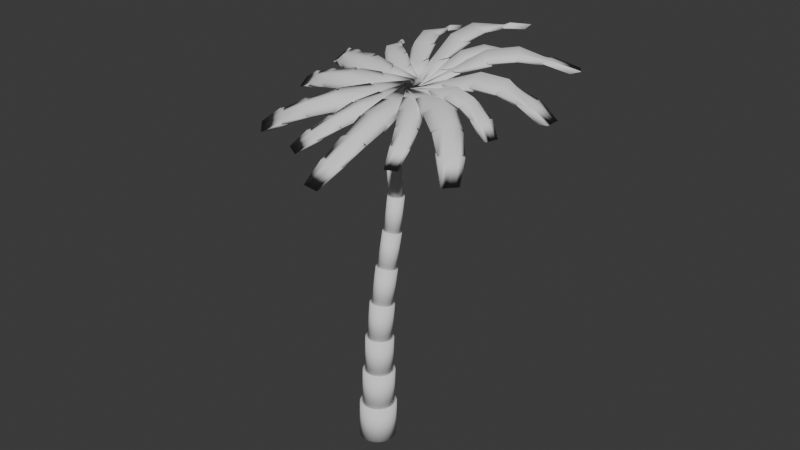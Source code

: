 # Source: palm_tree32.blend  (saved by Blender 4.2.66; exported with 4.5.12 LTS)
import bpy
from mathutils import Matrix  # noqa: F401  (used for matrix-valued properties, if any)

bpy.ops.wm.read_factory_settings(use_empty=True)
scene = bpy.context.scene
scene.name = 'Scene'

# ---- world
world_world = bpy.data.worlds.new('World'); scene.world = world_world
world_world.use_nodes = True; world_world.node_tree.nodes.clear()
_N = world_world.node_tree.nodes; _L = world_world.node_tree.links
n0 = _N.new('ShaderNodeOutputWorld'); n0.name = 'World Output'; n0.location = (300, 300)
n1 = _N.new('ShaderNodeBackground'); n1.name = 'Background'; n1.location = (10, 300)
n1.inputs[0].default_value = (0.05088, 0.05088, 0.05088, 1.0)
_L.new(n1.outputs[0], n0.inputs[0])
n0.is_active_output = True
world_world.color = (0.05088, 0.05088, 0.05088)
world_world.sun_shadow_jitter_overblur = 0.0

# ---- meshes
me_cylinder = bpy.data.meshes.new('Cylinder')
me_cylinder.from_pydata([(0.0, 1.0, -1.0), (0.0, 1.0, 1.0), (0.2588, 0.9659, -1.0), (0.2588, 0.9659, 1.0), (0.5, 0.866, -1.0), (0.5, 0.866, 1.0), (0.7071, 0.7071, -1.0), (0.7071, 0.7071, 1.0), (0.866, 0.5, -1.0), (0.866, 0.5, 1.0), (0.9659, 0.2588, -1.0), (0.9659, 0.2588, 1.0), (1.0, 0.0, -1.0), (1.0, 0.0, 1.0), (0.9659, -0.2588, -1.0), (0.9659, -0.2588, 1.0), (0.866, -0.5, -1.0), (0.866, -0.5, 1.0), (0.7071, -0.7071, -1.0), (0.7071, -0.7071, 1.0), (0.5, -0.866, -1.0), (0.5, -0.866, 1.0), (0.2588, -0.9659, -1.0), (0.2588, -0.9659, 1.0), (0.0, -1.0, -1.0), (0.0, -1.0, 1.0), (-0.2588, -0.9659, -1.0), (-0.2588, -0.9659, 1.0), (-0.5, -0.866, -1.0), (-0.5, -0.866, 1.0), (-0.7071, -0.7071, -1.0), (-0.7071, -0.7071, 1.0), (-0.866, -0.5, -1.0), (-0.866, -0.5, 1.0), (-0.9659, -0.2588, -1.0), (-0.9659, -0.2588, 1.0), (-1.0, 0.0, -1.0), (-1.0, 0.0, 1.0), (-0.9659, 0.2588, -1.0), (-0.9659, 0.2588, 1.0), (-0.866, 0.5, -1.0), (-0.866, 0.5, 1.0), (-0.7071, 0.7071, -1.0), (-0.7071, 0.7071, 1.0), (-0.5, 0.866, -1.0), (-0.5, 0.866, 1.0), (-0.2588, 0.9659, -1.0), (-0.2588, 0.9659, 1.0), (0.0, 0.8727, 1.008), (0.0, 0.8727, 2.992), (0.2259, 0.8429, 1.008), (0.2259, 0.8429, 2.992), (0.4363, 0.7558, 1.008), (0.4363, 0.7558, 2.992), (0.6171, 0.6171, 1.008), (0.6171, 0.6171, 2.992), (0.7558, 0.4363, 1.008), (0.7558, 0.4363, 2.992), (0.8429, 0.2259, 1.008), (0.8429, 0.2259, 2.992), (0.8727, 0.0, 1.008), (0.8727, 0.0, 2.992), (0.8429, -0.2259, 1.008), (0.8429, -0.2259, 2.992), (0.7558, -0.4363, 1.008), (0.7558, -0.4363, 2.992), (0.6171, -0.6171, 1.008), (0.6171, -0.6171, 2.992), (0.4363, -0.7558, 1.008), (0.4363, -0.7558, 2.992), (0.2259, -0.8429, 1.008), (0.2259, -0.8429, 2.992), (0.0, -0.8727, 1.008), (0.0, -0.8727, 2.992), (-0.2259, -0.8429, 1.008), (-0.2259, -0.8429, 2.992), (-0.4363, -0.7558, 1.008), (-0.4363, -0.7558, 2.992), (-0.6171, -0.6171, 1.008), (-0.6171, -0.6171, 2.992), (-0.7558, -0.4363, 1.008), (-0.7558, -0.4363, 2.992), (-0.8429, -0.2259, 1.008), (-0.8429, -0.2259, 2.992), (-0.8727, 0.0, 1.008), (-0.8727, 0.0, 2.992), (-0.8429, 0.2259, 1.008), (-0.8429, 0.2259, 2.992), (-0.7558, 0.4363, 1.008), (-0.7558, 0.4363, 2.992), (-0.6171, 0.6171, 1.008), (-0.6171, 0.6171, 2.992), (-0.4363, 0.7558, 1.008), (-0.4363, 0.7558, 2.992), (-0.2259, 0.8429, 1.008), (-0.2259, 0.8429, 2.992), (0.0, 0.7616, 3.0), (0.0, 0.7616, 4.968), (0.1971, 0.7356, 3.0), (0.1971, 0.7356, 4.968), (0.3808, 0.6595, 3.0), (0.3808, 0.6595, 4.968), (0.5385, 0.5385, 3.0), (0.5385, 0.5385, 4.968), (0.6595, 0.3808, 3.0), (0.6595, 0.3808, 4.968), (0.7356, 0.1971, 3.0), (0.7356, 0.1971, 4.968), (0.7616, 0.0, 3.0), (0.7616, 0.0, 4.968), (0.7356, -0.1971, 3.0), (0.7356, -0.1971, 4.968), (0.6595, -0.3808, 3.0), (0.6595, -0.3808, 4.968), (0.5385, -0.5385, 3.0), (0.5385, -0.5385, 4.968), (0.3808, -0.6595, 3.0), (0.3808, -0.6595, 4.968), (0.1971, -0.7356, 3.0), (0.1971, -0.7356, 4.968), (0.0, -0.7616, 3.0), (0.0, -0.7616, 4.968), (-0.1971, -0.7356, 3.0), (-0.1971, -0.7356, 4.968), (-0.3808, -0.6595, 3.0), (-0.3808, -0.6595, 4.968), (-0.5385, -0.5385, 3.0), (-0.5385, -0.5385, 4.968), (-0.6595, -0.3808, 3.0), (-0.6595, -0.3808, 4.968), (-0.7356, -0.1971, 3.0), (-0.7356, -0.1971, 4.968), (-0.7616, 0.0, 3.0), (-0.7616, 0.0, 4.968), (-0.7356, 0.1971, 3.0), (-0.7356, 0.1971, 4.968), (-0.6595, 0.3808, 3.0), (-0.6595, 0.3808, 4.968), (-0.5385, 0.5385, 3.0), (-0.5385, 0.5385, 4.968), (-0.3808, 0.6595, 3.0), (-0.3808, 0.6595, 4.968), (-0.1971, 0.7356, 3.0), (-0.1971, 0.7356, 4.968), (0.0, 0.6646, 4.976), (0.0, 0.6646, 6.929), (0.172, 0.6419, 4.976), (0.172, 0.6419, 6.929), (0.3323, 0.5756, 4.976), (0.3323, 0.5756, 6.929), (0.4699, 0.4699, 4.976), (0.4699, 0.4699, 6.929), (0.5756, 0.3323, 4.976), (0.5756, 0.3323, 6.929), (0.6419, 0.172, 4.976), (0.6419, 0.172, 6.929), (0.6646, 0.0, 4.976), (0.6646, 0.0, 6.929), (0.6419, -0.172, 4.976), (0.6419, -0.172, 6.929), (0.5756, -0.3323, 4.976), (0.5756, -0.3323, 6.929), (0.4699, -0.4699, 4.976), (0.4699, -0.4699, 6.929), (0.3323, -0.5756, 4.976), (0.3323, -0.5756, 6.929), (0.172, -0.6419, 4.976), (0.172, -0.6419, 6.929), (0.0, -0.6646, 4.976), (0.0, -0.6646, 6.929), (-0.172, -0.6419, 4.976), (-0.172, -0.6419, 6.929), (-0.3323, -0.5756, 4.976), (-0.3323, -0.5756, 6.929), (-0.4699, -0.4699, 4.976), (-0.4699, -0.4699, 6.929), (-0.5756, -0.3323, 4.976), (-0.5756, -0.3323, 6.929), (-0.6419, -0.172, 4.976), (-0.6419, -0.172, 6.929), (-0.6646, 0.0, 4.976), (-0.6646, 0.0, 6.929), (-0.6419, 0.172, 4.976), (-0.6419, 0.172, 6.929), (-0.5756, 0.3323, 4.976), (-0.5756, 0.3323, 6.929), (-0.4699, 0.4699, 4.976), (-0.4699, 0.4699, 6.929), (-0.3323, 0.5756, 4.976), (-0.3323, 0.5756, 6.929), (-0.172, 0.6419, 4.976), (-0.172, 0.6419, 6.929), (0.0, 0.58, 6.937), (0.0, 0.58, 8.874), (0.1501, 0.5602, 6.937), (0.1501, 0.5602, 8.874), (0.29, 0.5023, 6.937), (0.29, 0.5023, 8.874), (0.4101, 0.4101, 6.937), (0.4101, 0.4101, 8.874), (0.5023, 0.29, 6.937), (0.5023, 0.29, 8.874), (0.5602, 0.1501, 6.937), (0.5602, 0.1501, 8.874), (0.58, 0.0, 6.937), (0.58, 0.0, 8.874), (0.5602, -0.1501, 6.937), (0.5602, -0.1501, 8.874), (0.5023, -0.29, 6.937), (0.5023, -0.29, 8.874), (0.4101, -0.4101, 6.937), (0.4101, -0.4101, 8.874), (0.29, -0.5023, 6.937), (0.29, -0.5023, 8.874), (0.1501, -0.5602, 6.937), (0.1501, -0.5602, 8.874), (0.0, -0.58, 6.937), (0.0, -0.58, 8.874), (-0.1501, -0.5602, 6.937), (-0.1501, -0.5602, 8.874), (-0.29, -0.5023, 6.937), (-0.29, -0.5023, 8.874), (-0.4101, -0.4101, 6.937), (-0.4101, -0.4101, 8.874), (-0.5023, -0.29, 6.937), (-0.5023, -0.29, 8.874), (-0.5602, -0.1501, 6.937), (-0.5602, -0.1501, 8.874), (-0.58, 0.0, 6.937), (-0.58, 0.0, 8.874), (-0.5602, 0.1501, 6.937), (-0.5602, 0.1501, 8.874), (-0.5023, 0.29, 6.937), (-0.5023, 0.29, 8.874), (-0.4101, 0.4101, 6.937), (-0.4101, 0.4101, 8.874), (-0.29, 0.5023, 6.937), (-0.29, 0.5023, 8.874), (-0.1501, 0.5602, 6.937), (-0.1501, 0.5602, 8.874), (0.0, 0.5061, 8.881), (0.0, 0.5061, 10.8), (0.131, 0.4889, 8.881), (0.131, 0.4889, 10.8), (0.2531, 0.4383, 8.881), (0.2531, 0.4383, 10.8), (0.3579, 0.3579, 8.881), (0.3579, 0.3579, 10.8), (0.4383, 0.2531, 8.881), (0.4383, 0.2531, 10.8), (0.4889, 0.131, 8.881), (0.4889, 0.131, 10.8), (0.5061, 0.0, 8.881), (0.5061, 0.0, 10.8), (0.4889, -0.131, 8.881), (0.4889, -0.131, 10.8), (0.4383, -0.2531, 8.881), (0.4383, -0.2531, 10.8), (0.3579, -0.3579, 8.881), (0.3579, -0.3579, 10.8), (0.2531, -0.4383, 8.881), (0.2531, -0.4383, 10.8), (0.131, -0.4889, 8.881), (0.131, -0.4889, 10.8), (0.0, -0.5061, 8.881), (0.0, -0.5061, 10.8), (-0.131, -0.4889, 8.881), (-0.131, -0.4889, 10.8), (-0.2531, -0.4383, 8.881), (-0.2531, -0.4383, 10.8), (-0.3579, -0.3579, 8.881), (-0.3579, -0.3579, 10.8), (-0.4383, -0.2531, 8.881), (-0.4383, -0.2531, 10.8), (-0.4889, -0.131, 8.881), (-0.4889, -0.131, 10.8), (-0.5061, 0.0, 8.881), (-0.5061, 0.0, 10.8), (-0.4889, 0.131, 8.881), (-0.4889, 0.131, 10.8), (-0.4383, 0.2531, 8.881), (-0.4383, 0.2531, 10.8), (-0.3579, 0.3579, 8.881), (-0.3579, 0.3579, 10.8), (-0.2531, 0.4383, 8.881), (-0.2531, 0.4383, 10.8), (-0.131, 0.4889, 8.881), (-0.131, 0.4889, 10.8), (0.0, 0.4417, 10.81), (0.0, 0.4417, 12.72), (0.1143, 0.4266, 10.81), (0.1143, 0.4266, 12.72), (0.2208, 0.3825, 10.81), (0.2208, 0.3825, 12.72), (0.3123, 0.3123, 10.81), (0.3123, 0.3123, 12.72), (0.3825, 0.2208, 10.81), (0.3825, 0.2208, 12.72), (0.4266, 0.1143, 10.81), (0.4266, 0.1143, 12.72), (0.4417, 0.0, 10.81), (0.4417, 0.0, 12.72), (0.4266, -0.1143, 10.81), (0.4266, -0.1143, 12.72), (0.3825, -0.2208, 10.81), (0.3825, -0.2208, 12.72), (0.3123, -0.3123, 10.81), (0.3123, -0.3123, 12.72), (0.2208, -0.3825, 10.81), (0.2208, -0.3825, 12.72), (0.1143, -0.4266, 10.81), (0.1143, -0.4266, 12.72), (0.0, -0.4417, 10.81), (0.0, -0.4417, 12.72), (-0.1143, -0.4266, 10.81), (-0.1143, -0.4266, 12.72), (-0.2208, -0.3825, 10.81), (-0.2208, -0.3825, 12.72), (-0.3123, -0.3123, 10.81), (-0.3123, -0.3123, 12.72), (-0.3825, -0.2208, 10.81), (-0.3825, -0.2208, 12.72), (-0.4266, -0.1143, 10.81), (-0.4266, -0.1143, 12.72), (-0.4417, 0.0, 10.81), (-0.4417, 0.0, 12.72), (-0.4266, 0.1143, 10.81), (-0.4266, 0.1143, 12.72), (-0.3825, 0.2208, 10.81), (-0.3825, 0.2208, 12.72), (-0.3123, 0.3123, 10.81), (-0.3123, 0.3123, 12.72), (-0.2208, 0.3825, 10.81), (-0.2208, 0.3825, 12.72), (-0.1143, 0.4266, 10.81), (-0.1143, 0.4266, 12.72), (0.0, 0.3854, 12.73), (0.0, 0.3854, 14.62), (0.09976, 0.3723, 12.73), (0.09976, 0.3723, 14.62), (0.1927, 0.3338, 12.73), (0.1927, 0.3338, 14.62), (0.2725, 0.2725, 12.73), (0.2725, 0.2725, 14.62), (0.3338, 0.1927, 12.73), (0.3338, 0.1927, 14.62), (0.3723, 0.09976, 12.73), (0.3723, 0.09976, 14.62), (0.3854, 0.0, 12.73), (0.3854, 0.0, 14.62), (0.3723, -0.09976, 12.73), (0.3723, -0.09976, 14.62), (0.3338, -0.1927, 12.73), (0.3338, -0.1927, 14.62), (0.2725, -0.2725, 12.73), (0.2725, -0.2725, 14.62), (0.1927, -0.3338, 12.73), (0.1927, -0.3338, 14.62), (0.09976, -0.3723, 12.73), (0.09976, -0.3723, 14.62), (0.0, -0.3854, 12.73), (0.0, -0.3854, 14.62), (-0.09976, -0.3723, 12.73), (-0.09976, -0.3723, 14.62), (-0.1927, -0.3338, 12.73), (-0.1927, -0.3338, 14.62), (-0.2725, -0.2725, 12.73), (-0.2725, -0.2725, 14.62), (-0.3338, -0.1927, 12.73), (-0.3338, -0.1927, 14.62), (-0.3723, -0.09976, 12.73), (-0.3723, -0.09976, 14.62), (-0.3854, 0.0, 12.73), (-0.3854, 0.0, 14.62), (-0.3723, 0.09976, 12.73), (-0.3723, 0.09976, 14.62), (-0.3338, 0.1927, 12.73), (-0.3338, 0.1927, 14.62), (-0.2725, 0.2725, 12.73), (-0.2725, 0.2725, 14.62), (-0.1927, 0.3338, 12.73), (-0.1927, 0.3338, 14.62), (-0.09976, 0.3723, 12.73), (-0.09976, 0.3723, 14.62)], [], [(0, 1, 3, 2), (2, 3, 5, 4), (4, 5, 7, 6), (6, 7, 9, 8), (8, 9, 11, 10), (10, 11, 13, 12), (12, 13, 15, 14), (14, 15, 17, 16), (16, 17, 19, 18), (18, 19, 21, 20), (20, 21, 23, 22), (22, 23, 25, 24), (24, 25, 27, 26), (26, 27, 29, 28), (28, 29, 31, 30), (30, 31, 33, 32), (32, 33, 35, 34), (34, 35, 37, 36), (36, 37, 39, 38), (38, 39, 41, 40), (40, 41, 43, 42), (42, 43, 45, 44), (3, 1, 47, 45, 43, 41, 39, 37, 35, 33, 31, 29, 27, 25, 23, 21, 19, 17, 15, 13, 11, 9, 7, 5), (44, 45, 47, 46), (46, 47, 1, 0), (0, 2, 4, 6, 8, 10, 12, 14, 16, 18, 20, 22, 24, 26, 28, 30, 32, 34, 36, 38, 40, 42, 44, 46), (48, 49, 51, 50), (50, 51, 53, 52), (52, 53, 55, 54), (54, 55, 57, 56), (56, 57, 59, 58), (58, 59, 61, 60), (60, 61, 63, 62), (62, 63, 65, 64), (64, 65, 67, 66), (66, 67, 69, 68), (68, 69, 71, 70), (70, 71, 73, 72), (72, 73, 75, 74), (74, 75, 77, 76), (76, 77, 79, 78), (78, 79, 81, 80), (80, 81, 83, 82), (82, 83, 85, 84), (84, 85, 87, 86), (86, 87, 89, 88), (88, 89, 91, 90), (90, 91, 93, 92), (51, 49, 95, 93, 91, 89, 87, 85, 83, 81, 79, 77, 75, 73, 71, 69, 67, 65, 63, 61, 59, 57, 55, 53), (92, 93, 95, 94), (94, 95, 49, 48), (48, 50, 52, 54, 56, 58, 60, 62, 64, 66, 68, 70, 72, 74, 76, 78, 80, 82, 84, 86, 88, 90, 92, 94), (96, 97, 99, 98), (98, 99, 101, 100), (100, 101, 103, 102), (102, 103, 105, 104), (104, 105, 107, 106), (106, 107, 109, 108), (108, 109, 111, 110), (110, 111, 113, 112), (112, 113, 115, 114), (114, 115, 117, 116), (116, 117, 119, 118), (118, 119, 121, 120), (120, 121, 123, 122), (122, 123, 125, 124), (124, 125, 127, 126), (126, 127, 129, 128), (128, 129, 131, 130), (130, 131, 133, 132), (132, 133, 135, 134), (134, 135, 137, 136), (136, 137, 139, 138), (138, 139, 141, 140), (99, 97, 143, 141, 139, 137, 135, 133, 131, 129, 127, 125, 123, 121, 119, 117, 115, 113, 111, 109, 107, 105, 103, 101), (140, 141, 143, 142), (142, 143, 97, 96), (96, 98, 100, 102, 104, 106, 108, 110, 112, 114, 116, 118, 120, 122, 124, 126, 128, 130, 132, 134, 136, 138, 140, 142), (144, 145, 147, 146), (146, 147, 149, 148), (148, 149, 151, 150), (150, 151, 153, 152), (152, 153, 155, 154), (154, 155, 157, 156), (156, 157, 159, 158), (158, 159, 161, 160), (160, 161, 163, 162), (162, 163, 165, 164), (164, 165, 167, 166), (166, 167, 169, 168), (168, 169, 171, 170), (170, 171, 173, 172), (172, 173, 175, 174), (174, 175, 177, 176), (176, 177, 179, 178), (178, 179, 181, 180), (180, 181, 183, 182), (182, 183, 185, 184), (184, 185, 187, 186), (186, 187, 189, 188), (147, 145, 191, 189, 187, 185, 183, 181, 179, 177, 175, 173, 171, 169, 167, 165, 163, 161, 159, 157, 155, 153, 151, 149), (188, 189, 191, 190), (190, 191, 145, 144), (144, 146, 148, 150, 152, 154, 156, 158, 160, 162, 164, 166, 168, 170, 172, 174, 176, 178, 180, 182, 184, 186, 188, 190), (192, 193, 195, 194), (194, 195, 197, 196), (196, 197, 199, 198), (198, 199, 201, 200), (200, 201, 203, 202), (202, 203, 205, 204), (204, 205, 207, 206), (206, 207, 209, 208), (208, 209, 211, 210), (210, 211, 213, 212), (212, 213, 215, 214), (214, 215, 217, 216), (216, 217, 219, 218), (218, 219, 221, 220), (220, 221, 223, 222), (222, 223, 225, 224), (224, 225, 227, 226), (226, 227, 229, 228), (228, 229, 231, 230), (230, 231, 233, 232), (232, 233, 235, 234), (234, 235, 237, 236), (195, 193, 239, 237, 235, 233, 231, 229, 227, 225, 223, 221, 219, 217, 215, 213, 211, 209, 207, 205, 203, 201, 199, 197), (236, 237, 239, 238), (238, 239, 193, 192), (192, 194, 196, 198, 200, 202, 204, 206, 208, 210, 212, 214, 216, 218, 220, 222, 224, 226, 228, 230, 232, 234, 236, 238), (240, 241, 243, 242), (242, 243, 245, 244), (244, 245, 247, 246), (246, 247, 249, 248), (248, 249, 251, 250), (250, 251, 253, 252), (252, 253, 255, 254), (254, 255, 257, 256), (256, 257, 259, 258), (258, 259, 261, 260), (260, 261, 263, 262), (262, 263, 265, 264), (264, 265, 267, 266), (266, 267, 269, 268), (268, 269, 271, 270), (270, 271, 273, 272), (272, 273, 275, 274), (274, 275, 277, 276), (276, 277, 279, 278), (278, 279, 281, 280), (280, 281, 283, 282), (282, 283, 285, 284), (243, 241, 287, 285, 283, 281, 279, 277, 275, 273, 271, 269, 267, 265, 263, 261, 259, 257, 255, 253, 251, 249, 247, 245), (284, 285, 287, 286), (286, 287, 241, 240), (240, 242, 244, 246, 248, 250, 252, 254, 256, 258, 260, 262, 264, 266, 268, 270, 272, 274, 276, 278, 280, 282, 284, 286), (288, 289, 291, 290), (290, 291, 293, 292), (292, 293, 295, 294), (294, 295, 297, 296), (296, 297, 299, 298), (298, 299, 301, 300), (300, 301, 303, 302), (302, 303, 305, 304), (304, 305, 307, 306), (306, 307, 309, 308), (308, 309, 311, 310), (310, 311, 313, 312), (312, 313, 315, 314), (314, 315, 317, 316), (316, 317, 319, 318), (318, 319, 321, 320), (320, 321, 323, 322), (322, 323, 325, 324), (324, 325, 327, 326), (326, 327, 329, 328), (328, 329, 331, 330), (330, 331, 333, 332), (291, 289, 335, 333, 331, 329, 327, 325, 323, 321, 319, 317, 315, 313, 311, 309, 307, 305, 303, 301, 299, 297, 295, 293), (332, 333, 335, 334), (334, 335, 289, 288), (288, 290, 292, 294, 296, 298, 300, 302, 304, 306, 308, 310, 312, 314, 316, 318, 320, 322, 324, 326, 328, 330, 332, 334), (336, 337, 339, 338), (338, 339, 341, 340), (340, 341, 343, 342), (342, 343, 345, 344), (344, 345, 347, 346), (346, 347, 349, 348), (348, 349, 351, 350), (350, 351, 353, 352), (352, 353, 355, 354), (354, 355, 357, 356), (356, 357, 359, 358), (358, 359, 361, 360), (360, 361, 363, 362), (362, 363, 365, 364), (364, 365, 367, 366), (366, 367, 369, 368), (368, 369, 371, 370), (370, 371, 373, 372), (372, 373, 375, 374), (374, 375, 377, 376), (376, 377, 379, 378), (378, 379, 381, 380), (339, 337, 383, 381, 379, 377, 375, 373, 371, 369, 367, 365, 363, 361, 359, 357, 355, 353, 351, 349, 347, 345, 343, 341), (380, 381, 383, 382), (382, 383, 337, 336), (336, 338, 340, 342, 344, 346, 348, 350, 352, 354, 356, 358, 360, 362, 364, 366, 368, 370, 372, 374, 376, 378, 380, 382)])
me_cylinder.polygons.foreach_set('use_smooth', [True] * 208)
_uv = me_cylinder.uv_layers.new(name='UVMap')
_uv.uv.foreach_set('vector', [1.0, 0.5, 1.0, 1.0, 0.9583, 1.0, 0.9583, 0.5, 0.9583, 0.5, 0.9583, 1.0, 0.9167, 1.0, 0.9167, 0.5, 0.9167, 0.5, 0.9167, 1.0, 0.875, 1.0, 0.875, 0.5, 0.875, 0.5, 0.875, 1.0, 0.8333, 1.0, 0.8333, 0.5, 0.8333, 0.5, 0.8333, 1.0, 0.7917, 1.0, 0.7917, 0.5, 0.7917, 0.5, 0.7917, 1.0, 0.75, 1.0, 0.75, 0.5, 0.75, 0.5, 0.75, 1.0, 0.7083, 1.0, 0.7083, 0.5, 0.7083, 0.5, 0.7083, 1.0, 0.6667, 1.0, 0.6667, 0.5, 0.6667, 0.5, 0.6667, 1.0, 0.625, 1.0, 0.625, 0.5, 0.625, 0.5, 0.625, 1.0, 0.5833, 1.0, 0.5833, 0.5, 0.5833, 0.5, 0.5833, 1.0, 0.5417, 1.0, 0.5417, 0.5, 0.5417, 0.5, 0.5417, 1.0, 0.5, 1.0, 0.5, 0.5, 0.5, 0.5, 0.5, 1.0, 0.4583, 1.0, 0.4583, 0.5, 0.4583, 0.5, 0.4583, 1.0, 0.4167, 1.0, 0.4167, 0.5, 0.4167, 0.5, 0.4167, 1.0, 0.375, 1.0, 0.375, 0.5, 0.375, 0.5, 0.375, 1.0, 0.3333, 1.0, 0.3333, 0.5, 0.3333, 0.5, 0.3333, 1.0, 0.2917, 1.0, 0.2917, 0.5, 0.2917, 0.5, 0.2917, 1.0, 0.25, 1.0, 0.25, 0.5, 0.25, 0.5, 0.25, 1.0, 0.2083, 1.0, 0.2083, 0.5, 0.2083, 0.5, 0.2083, 1.0, 0.1667, 1.0, 0.1667, 0.5, 0.1667, 0.5, 0.1667, 1.0, 0.125, 1.0, 0.125, 0.5, 0.125, 0.5, 0.125, 1.0, 0.08333, 1.0, 0.08333, 0.5, 0.3121, 0.4818, 0.25, 0.49, 0.1879, 0.4818, 0.13, 0.4578, 0.08029, 0.4197, 0.04215, 0.37, 0.01818, 0.3121, 0.01, 0.25, 0.01818, 0.1879, 0.04215, 0.13, 0.08029, 0.08029, 0.13, 0.04215, 0.1879, 0.01818, 0.25, 0.01, 0.3121, 0.01818, 0.37, 0.04215, 0.4197, 0.08029, 0.4578, 0.13, 0.4818, 0.1879, 0.49, 0.25, 0.4818, 0.3121, 0.4578, 0.37, 0.4197, 0.4197, 0.37, 0.4578, 0.08333, 0.5, 0.08333, 1.0, 0.04167, 1.0, 0.04167, 0.5, 0.04167, 0.5, 0.04167, 1.0, -1.863e-07, 1.0, -1.863e-07, 0.5, 0.75, 0.49, 0.8121, 0.4818, 0.87, 0.4578, 0.9197, 0.4197, 0.9578, 0.37, 0.9818, 0.3121, 0.99, 0.25, 0.9818, 0.1879, 0.9578, 0.13, 0.9197, 0.08029, 0.87, 0.04215, 0.8121, 0.01818, 0.75, 0.01, 0.6879, 0.01818, 0.63, 0.04215, 0.5803, 0.08029, 0.5422, 0.13, 0.5182, 0.1879, 0.51, 0.25, 0.5182, 0.3121, 0.5422, 0.37, 0.5803, 0.4197, 0.63, 0.4578, 0.6879, 0.4818, 1.0, 0.5, 1.0, 1.0, 0.9583, 1.0, 0.9583, 0.5, 0.9583, 0.5, 0.9583, 1.0, 0.9167, 1.0, 0.9167, 0.5, 0.9167, 0.5, 0.9167, 1.0, 0.875, 1.0, 0.875, 0.5, 0.875, 0.5, 0.875, 1.0, 0.8333, 1.0, 0.8333, 0.5, 0.8333, 0.5, 0.8333, 1.0, 0.7917, 1.0, 0.7917, 0.5, 0.7917, 0.5, 0.7917, 1.0, 0.75, 1.0, 0.75, 0.5, 0.75, 0.5, 0.75, 1.0, 0.7083, 1.0, 0.7083, 0.5, 0.7083, 0.5, 0.7083, 1.0, 0.6667, 1.0, 0.6667, 0.5, 0.6667, 0.5, 0.6667, 1.0, 0.625, 1.0, 0.625, 0.5, 0.625, 0.5, 0.625, 1.0, 0.5833, 1.0, 0.5833, 0.5, 0.5833, 0.5, 0.5833, 1.0, 0.5417, 1.0, 0.5417, 0.5, 0.5417, 0.5, 0.5417, 1.0, 0.5, 1.0, 0.5, 0.5, 0.5, 0.5, 0.5, 1.0, 0.4583, 1.0, 0.4583, 0.5, 0.4583, 0.5, 0.4583, 1.0, 0.4167, 1.0, 0.4167, 0.5, 0.4167, 0.5, 0.4167, 1.0, 0.375, 1.0, 0.375, 0.5, 0.375, 0.5, 0.375, 1.0, 0.3333, 1.0, 0.3333, 0.5, 0.3333, 0.5, 0.3333, 1.0, 0.2917, 1.0, 0.2917, 0.5, 0.2917, 0.5, 0.2917, 1.0, 0.25, 1.0, 0.25, 0.5, 0.25, 0.5, 0.25, 1.0, 0.2083, 1.0, 0.2083, 0.5, 0.2083, 0.5, 0.2083, 1.0, 0.1667, 1.0, 0.1667, 0.5, 0.1667, 0.5, 0.1667, 1.0, 0.125, 1.0, 0.125, 0.5, 0.125, 0.5, 0.125, 1.0, 0.08333, 1.0, 0.08333, 0.5, 0.3121, 0.4818, 0.25, 0.49, 0.1879, 0.4818, 0.13, 0.4578, 0.08029, 0.4197, 0.04215, 0.37, 0.01818, 0.3121, 0.01, 0.25, 0.01818, 0.1879, 0.04215, 0.13, 0.08029, 0.08029, 0.13, 0.04215, 0.1879, 0.01818, 0.25, 0.01, 0.3121, 0.01818, 0.37, 0.04215, 0.4197, 0.08029, 0.4578, 0.13, 0.4818, 0.1879, 0.49, 0.25, 0.4818, 0.3121, 0.4578, 0.37, 0.4197, 0.4197, 0.37, 0.4578, 0.08333, 0.5, 0.08333, 1.0, 0.04167, 1.0, 0.04167, 0.5, 0.04167, 0.5, 0.04167, 1.0, -1.863e-07, 1.0, -1.863e-07, 0.5, 0.75, 0.49, 0.8121, 0.4818, 0.87, 0.4578, 0.9197, 0.4197, 0.9578, 0.37, 0.9818, 0.3121, 0.99, 0.25, 0.9818, 0.1879, 0.9578, 0.13, 0.9197, 0.08029, 0.87, 0.04215, 0.8121, 0.01818, 0.75, 0.01, 0.6879, 0.01818, 0.63, 0.04215, 0.5803, 0.08029, 0.5422, 0.13, 0.5182, 0.1879, 0.51, 0.25, 0.5182, 0.3121, 0.5422, 0.37, 0.5803, 0.4197, 0.63, 0.4578, 0.6879, 0.4818, 1.0, 0.5, 1.0, 1.0, 0.9583, 1.0, 0.9583, 0.5, 0.9583, 0.5, 0.9583, 1.0, 0.9167, 1.0, 0.9167, 0.5, 0.9167, 0.5, 0.9167, 1.0, 0.875, 1.0, 0.875, 0.5, 0.875, 0.5, 0.875, 1.0, 0.8333, 1.0, 0.8333, 0.5, 0.8333, 0.5, 0.8333, 1.0, 0.7917, 1.0, 0.7917, 0.5, 0.7917, 0.5, 0.7917, 1.0, 0.75, 1.0, 0.75, 0.5, 0.75, 0.5, 0.75, 1.0, 0.7083, 1.0, 0.7083, 0.5, 0.7083, 0.5, 0.7083, 1.0, 0.6667, 1.0, 0.6667, 0.5, 0.6667, 0.5, 0.6667, 1.0, 0.625, 1.0, 0.625, 0.5, 0.625, 0.5, 0.625, 1.0, 0.5833, 1.0, 0.5833, 0.5, 0.5833, 0.5, 0.5833, 1.0, 0.5417, 1.0, 0.5417, 0.5, 0.5417, 0.5, 0.5417, 1.0, 0.5, 1.0, 0.5, 0.5, 0.5, 0.5, 0.5, 1.0, 0.4583, 1.0, 0.4583, 0.5, 0.4583, 0.5, 0.4583, 1.0, 0.4167, 1.0, 0.4167, 0.5, 0.4167, 0.5, 0.4167, 1.0, 0.375, 1.0, 0.375, 0.5, 0.375, 0.5, 0.375, 1.0, 0.3333, 1.0, 0.3333, 0.5, 0.3333, 0.5, 0.3333, 1.0, 0.2917, 1.0, 0.2917, 0.5, 0.2917, 0.5, 0.2917, 1.0, 0.25, 1.0, 0.25, 0.5, 0.25, 0.5, 0.25, 1.0, 0.2083, 1.0, 0.2083, 0.5, 0.2083, 0.5, 0.2083, 1.0, 0.1667, 1.0, 0.1667, 0.5, 0.1667, 0.5, 0.1667, 1.0, 0.125, 1.0, 0.125, 0.5, 0.125, 0.5, 0.125, 1.0, 0.08333, 1.0, 0.08333, 0.5, 0.3121, 0.4818, 0.25, 0.49, 0.1879, 0.4818, 0.13, 0.4578, 0.08029, 0.4197, 0.04215, 0.37, 0.01818, 0.3121, 0.01, 0.25, 0.01818, 0.1879, 0.04215, 0.13, 0.08029, 0.08029, 0.13, 0.04215, 0.1879, 0.01818, 0.25, 0.01, 0.3121, 0.01818, 0.37, 0.04215, 0.4197, 0.08029, 0.4578, 0.13, 0.4818, 0.1879, 0.49, 0.25, 0.4818, 0.3121, 0.4578, 0.37, 0.4197, 0.4197, 0.37, 0.4578, 0.08333, 0.5, 0.08333, 1.0, 0.04167, 1.0, 0.04167, 0.5, 0.04167, 0.5, 0.04167, 1.0, -1.863e-07, 1.0, -1.863e-07, 0.5, 0.75, 0.49, 0.8121, 0.4818, 0.87, 0.4578, 0.9197, 0.4197, 0.9578, 0.37, 0.9818, 0.3121, 0.99, 0.25, 0.9818, 0.1879, 0.9578, 0.13, 0.9197, 0.08029, 0.87, 0.04215, 0.8121, 0.01818, 0.75, 0.01, 0.6879, 0.01818, 0.63, 0.04215, 0.5803, 0.08029, 0.5422, 0.13, 0.5182, 0.1879, 0.51, 0.25, 0.5182, 0.3121, 0.5422, 0.37, 0.5803, 0.4197, 0.63, 0.4578, 0.6879, 0.4818, 1.0, 0.5, 1.0, 1.0, 0.9583, 1.0, 0.9583, 0.5, 0.9583, 0.5, 0.9583, 1.0, 0.9167, 1.0, 0.9167, 0.5, 0.9167, 0.5, 0.9167, 1.0, 0.875, 1.0, 0.875, 0.5, 0.875, 0.5, 0.875, 1.0, 0.8333, 1.0, 0.8333, 0.5, 0.8333, 0.5, 0.8333, 1.0, 0.7917, 1.0, 0.7917, 0.5, 0.7917, 0.5, 0.7917, 1.0, 0.75, 1.0, 0.75, 0.5, 0.75, 0.5, 0.75, 1.0, 0.7083, 1.0, 0.7083, 0.5, 0.7083, 0.5, 0.7083, 1.0, 0.6667, 1.0, 0.6667, 0.5, 0.6667, 0.5, 0.6667, 1.0, 0.625, 1.0, 0.625, 0.5, 0.625, 0.5, 0.625, 1.0, 0.5833, 1.0, 0.5833, 0.5, 0.5833, 0.5, 0.5833, 1.0, 0.5417, 1.0, 0.5417, 0.5, 0.5417, 0.5, 0.5417, 1.0, 0.5, 1.0, 0.5, 0.5, 0.5, 0.5, 0.5, 1.0, 0.4583, 1.0, 0.4583, 0.5, 0.4583, 0.5, 0.4583, 1.0, 0.4167, 1.0, 0.4167, 0.5, 0.4167, 0.5, 0.4167, 1.0, 0.375, 1.0, 0.375, 0.5, 0.375, 0.5, 0.375, 1.0, 0.3333, 1.0, 0.3333, 0.5, 0.3333, 0.5, 0.3333, 1.0, 0.2917, 1.0, 0.2917, 0.5, 0.2917, 0.5, 0.2917, 1.0, 0.25, 1.0, 0.25, 0.5, 0.25, 0.5, 0.25, 1.0, 0.2083, 1.0, 0.2083, 0.5, 0.2083, 0.5, 0.2083, 1.0, 0.1667, 1.0, 0.1667, 0.5, 0.1667, 0.5, 0.1667, 1.0, 0.125, 1.0, 0.125, 0.5, 0.125, 0.5, 0.125, 1.0, 0.08333, 1.0, 0.08333, 0.5, 0.3121, 0.4818, 0.25, 0.49, 0.1879, 0.4818, 0.13, 0.4578, 0.08029, 0.4197, 0.04215, 0.37, 0.01818, 0.3121, 0.01, 0.25, 0.01818, 0.1879, 0.04215, 0.13, 0.08029, 0.08029, 0.13, 0.04215, 0.1879, 0.01818, 0.25, 0.01, 0.3121, 0.01818, 0.37, 0.04215, 0.4197, 0.08029, 0.4578, 0.13, 0.4818, 0.1879, 0.49, 0.25, 0.4818, 0.3121, 0.4578, 0.37, 0.4197, 0.4197, 0.37, 0.4578, 0.08333, 0.5, 0.08333, 1.0, 0.04167, 1.0, 0.04167, 0.5, 0.04167, 0.5, 0.04167, 1.0, -1.863e-07, 1.0, -1.863e-07, 0.5, 0.75, 0.49, 0.8121, 0.4818, 0.87, 0.4578, 0.9197, 0.4197, 0.9578, 0.37, 0.9818, 0.3121, 0.99, 0.25, 0.9818, 0.1879, 0.9578, 0.13, 0.9197, 0.08029, 0.87, 0.04215, 0.8121, 0.01818, 0.75, 0.01, 0.6879, 0.01818, 0.63, 0.04215, 0.5803, 0.08029, 0.5422, 0.13, 0.5182, 0.1879, 0.51, 0.25, 0.5182, 0.3121, 0.5422, 0.37, 0.5803, 0.4197, 0.63, 0.4578, 0.6879, 0.4818, 1.0, 0.5, 1.0, 1.0, 0.9583, 1.0, 0.9583, 0.5, 0.9583, 0.5, 0.9583, 1.0, 0.9167, 1.0, 0.9167, 0.5, 0.9167, 0.5, 0.9167, 1.0, 0.875, 1.0, 0.875, 0.5, 0.875, 0.5, 0.875, 1.0, 0.8333, 1.0, 0.8333, 0.5, 0.8333, 0.5, 0.8333, 1.0, 0.7917, 1.0, 0.7917, 0.5, 0.7917, 0.5, 0.7917, 1.0, 0.75, 1.0, 0.75, 0.5, 0.75, 0.5, 0.75, 1.0, 0.7083, 1.0, 0.7083, 0.5, 0.7083, 0.5, 0.7083, 1.0, 0.6667, 1.0, 0.6667, 0.5, 0.6667, 0.5, 0.6667, 1.0, 0.625, 1.0, 0.625, 0.5, 0.625, 0.5, 0.625, 1.0, 0.5833, 1.0, 0.5833, 0.5, 0.5833, 0.5, 0.5833, 1.0, 0.5417, 1.0, 0.5417, 0.5, 0.5417, 0.5, 0.5417, 1.0, 0.5, 1.0, 0.5, 0.5, 0.5, 0.5, 0.5, 1.0, 0.4583, 1.0, 0.4583, 0.5, 0.4583, 0.5, 0.4583, 1.0, 0.4167, 1.0, 0.4167, 0.5, 0.4167, 0.5, 0.4167, 1.0, 0.375, 1.0, 0.375, 0.5, 0.375, 0.5, 0.375, 1.0, 0.3333, 1.0, 0.3333, 0.5, 0.3333, 0.5, 0.3333, 1.0, 0.2917, 1.0, 0.2917, 0.5, 0.2917, 0.5, 0.2917, 1.0, 0.25, 1.0, 0.25, 0.5, 0.25, 0.5, 0.25, 1.0, 0.2083, 1.0, 0.2083, 0.5, 0.2083, 0.5, 0.2083, 1.0, 0.1667, 1.0, 0.1667, 0.5, 0.1667, 0.5, 0.1667, 1.0, 0.125, 1.0, 0.125, 0.5, 0.125, 0.5, 0.125, 1.0, 0.08333, 1.0, 0.08333, 0.5, 0.3121, 0.4818, 0.25, 0.49, 0.1879, 0.4818, 0.13, 0.4578, 0.08029, 0.4197, 0.04215, 0.37, 0.01818, 0.3121, 0.01, 0.25, 0.01818, 0.1879, 0.04215, 0.13, 0.08029, 0.08029, 0.13, 0.04215, 0.1879, 0.01818, 0.25, 0.01, 0.3121, 0.01818, 0.37, 0.04215, 0.4197, 0.08029, 0.4578, 0.13, 0.4818, 0.1879, 0.49, 0.25, 0.4818, 0.3121, 0.4578, 0.37, 0.4197, 0.4197, 0.37, 0.4578, 0.08333, 0.5, 0.08333, 1.0, 0.04167, 1.0, 0.04167, 0.5, 0.04167, 0.5, 0.04167, 1.0, -1.863e-07, 1.0, -1.863e-07, 0.5, 0.75, 0.49, 0.8121, 0.4818, 0.87, 0.4578, 0.9197, 0.4197, 0.9578, 0.37, 0.9818, 0.3121, 0.99, 0.25, 0.9818, 0.1879, 0.9578, 0.13, 0.9197, 0.08029, 0.87, 0.04215, 0.8121, 0.01818, 0.75, 0.01, 0.6879, 0.01818, 0.63, 0.04215, 0.5803, 0.08029, 0.5422, 0.13, 0.5182, 0.1879, 0.51, 0.25, 0.5182, 0.3121, 0.5422, 0.37, 0.5803, 0.4197, 0.63, 0.4578, 0.6879, 0.4818, 1.0, 0.5, 1.0, 1.0, 0.9583, 1.0, 0.9583, 0.5, 0.9583, 0.5, 0.9583, 1.0, 0.9167, 1.0, 0.9167, 0.5, 0.9167, 0.5, 0.9167, 1.0, 0.875, 1.0, 0.875, 0.5, 0.875, 0.5, 0.875, 1.0, 0.8333, 1.0, 0.8333, 0.5, 0.8333, 0.5, 0.8333, 1.0, 0.7917, 1.0, 0.7917, 0.5, 0.7917, 0.5, 0.7917, 1.0, 0.75, 1.0, 0.75, 0.5, 0.75, 0.5, 0.75, 1.0, 0.7083, 1.0, 0.7083, 0.5, 0.7083, 0.5, 0.7083, 1.0, 0.6667, 1.0, 0.6667, 0.5, 0.6667, 0.5, 0.6667, 1.0, 0.625, 1.0, 0.625, 0.5, 0.625, 0.5, 0.625, 1.0, 0.5833, 1.0, 0.5833, 0.5, 0.5833, 0.5, 0.5833, 1.0, 0.5417, 1.0, 0.5417, 0.5, 0.5417, 0.5, 0.5417, 1.0, 0.5, 1.0, 0.5, 0.5, 0.5, 0.5, 0.5, 1.0, 0.4583, 1.0, 0.4583, 0.5, 0.4583, 0.5, 0.4583, 1.0, 0.4167, 1.0, 0.4167, 0.5, 0.4167, 0.5, 0.4167, 1.0, 0.375, 1.0, 0.375, 0.5, 0.375, 0.5, 0.375, 1.0, 0.3333, 1.0, 0.3333, 0.5, 0.3333, 0.5, 0.3333, 1.0, 0.2917, 1.0, 0.2917, 0.5, 0.2917, 0.5, 0.2917, 1.0, 0.25, 1.0, 0.25, 0.5, 0.25, 0.5, 0.25, 1.0, 0.2083, 1.0, 0.2083, 0.5, 0.2083, 0.5, 0.2083, 1.0, 0.1667, 1.0, 0.1667, 0.5, 0.1667, 0.5, 0.1667, 1.0, 0.125, 1.0, 0.125, 0.5, 0.125, 0.5, 0.125, 1.0, 0.08333, 1.0, 0.08333, 0.5, 0.3121, 0.4818, 0.25, 0.49, 0.1879, 0.4818, 0.13, 0.4578, 0.08029, 0.4197, 0.04215, 0.37, 0.01818, 0.3121, 0.01, 0.25, 0.01818, 0.1879, 0.04215, 0.13, 0.08029, 0.08029, 0.13, 0.04215, 0.1879, 0.01818, 0.25, 0.01, 0.3121, 0.01818, 0.37, 0.04215, 0.4197, 0.08029, 0.4578, 0.13, 0.4818, 0.1879, 0.49, 0.25, 0.4818, 0.3121, 0.4578, 0.37, 0.4197, 0.4197, 0.37, 0.4578, 0.08333, 0.5, 0.08333, 1.0, 0.04167, 1.0, 0.04167, 0.5, 0.04167, 0.5, 0.04167, 1.0, -1.863e-07, 1.0, -1.863e-07, 0.5, 0.75, 0.49, 0.8121, 0.4818, 0.87, 0.4578, 0.9197, 0.4197, 0.9578, 0.37, 0.9818, 0.3121, 0.99, 0.25, 0.9818, 0.1879, 0.9578, 0.13, 0.9197, 0.08029, 0.87, 0.04215, 0.8121, 0.01818, 0.75, 0.01, 0.6879, 0.01818, 0.63, 0.04215, 0.5803, 0.08029, 0.5422, 0.13, 0.5182, 0.1879, 0.51, 0.25, 0.5182, 0.3121, 0.5422, 0.37, 0.5803, 0.4197, 0.63, 0.4578, 0.6879, 0.4818, 1.0, 0.5, 1.0, 1.0, 0.9583, 1.0, 0.9583, 0.5, 0.9583, 0.5, 0.9583, 1.0, 0.9167, 1.0, 0.9167, 0.5, 0.9167, 0.5, 0.9167, 1.0, 0.875, 1.0, 0.875, 0.5, 0.875, 0.5, 0.875, 1.0, 0.8333, 1.0, 0.8333, 0.5, 0.8333, 0.5, 0.8333, 1.0, 0.7917, 1.0, 0.7917, 0.5, 0.7917, 0.5, 0.7917, 1.0, 0.75, 1.0, 0.75, 0.5, 0.75, 0.5, 0.75, 1.0, 0.7083, 1.0, 0.7083, 0.5, 0.7083, 0.5, 0.7083, 1.0, 0.6667, 1.0, 0.6667, 0.5, 0.6667, 0.5, 0.6667, 1.0, 0.625, 1.0, 0.625, 0.5, 0.625, 0.5, 0.625, 1.0, 0.5833, 1.0, 0.5833, 0.5, 0.5833, 0.5, 0.5833, 1.0, 0.5417, 1.0, 0.5417, 0.5, 0.5417, 0.5, 0.5417, 1.0, 0.5, 1.0, 0.5, 0.5, 0.5, 0.5, 0.5, 1.0, 0.4583, 1.0, 0.4583, 0.5, 0.4583, 0.5, 0.4583, 1.0, 0.4167, 1.0, 0.4167, 0.5, 0.4167, 0.5, 0.4167, 1.0, 0.375, 1.0, 0.375, 0.5, 0.375, 0.5, 0.375, 1.0, 0.3333, 1.0, 0.3333, 0.5, 0.3333, 0.5, 0.3333, 1.0, 0.2917, 1.0, 0.2917, 0.5, 0.2917, 0.5, 0.2917, 1.0, 0.25, 1.0, 0.25, 0.5, 0.25, 0.5, 0.25, 1.0, 0.2083, 1.0, 0.2083, 0.5, 0.2083, 0.5, 0.2083, 1.0, 0.1667, 1.0, 0.1667, 0.5, 0.1667, 0.5, 0.1667, 1.0, 0.125, 1.0, 0.125, 0.5, 0.125, 0.5, 0.125, 1.0, 0.08333, 1.0, 0.08333, 0.5, 0.3121, 0.4818, 0.25, 0.49, 0.1879, 0.4818, 0.13, 0.4578, 0.08029, 0.4197, 0.04215, 0.37, 0.01818, 0.3121, 0.01, 0.25, 0.01818, 0.1879, 0.04215, 0.13, 0.08029, 0.08029, 0.13, 0.04215, 0.1879, 0.01818, 0.25, 0.01, 0.3121, 0.01818, 0.37, 0.04215, 0.4197, 0.08029, 0.4578, 0.13, 0.4818, 0.1879, 0.49, 0.25, 0.4818, 0.3121, 0.4578, 0.37, 0.4197, 0.4197, 0.37, 0.4578, 0.08333, 0.5, 0.08333, 1.0, 0.04167, 1.0, 0.04167, 0.5, 0.04167, 0.5, 0.04167, 1.0, -1.863e-07, 1.0, -1.863e-07, 0.5, 0.75, 0.49, 0.8121, 0.4818, 0.87, 0.4578, 0.9197, 0.4197, 0.9578, 0.37, 0.9818, 0.3121, 0.99, 0.25, 0.9818, 0.1879, 0.9578, 0.13, 0.9197, 0.08029, 0.87, 0.04215, 0.8121, 0.01818, 0.75, 0.01, 0.6879, 0.01818, 0.63, 0.04215, 0.5803, 0.08029, 0.5422, 0.13, 0.5182, 0.1879, 0.51, 0.25, 0.5182, 0.3121, 0.5422, 0.37, 0.5803, 0.4197, 0.63, 0.4578, 0.6879, 0.4818, 1.0, 0.5, 1.0, 1.0, 0.9583, 1.0, 0.9583, 0.5, 0.9583, 0.5, 0.9583, 1.0, 0.9167, 1.0, 0.9167, 0.5, 0.9167, 0.5, 0.9167, 1.0, 0.875, 1.0, 0.875, 0.5, 0.875, 0.5, 0.875, 1.0, 0.8333, 1.0, 0.8333, 0.5, 0.8333, 0.5, 0.8333, 1.0, 0.7917, 1.0, 0.7917, 0.5, 0.7917, 0.5, 0.7917, 1.0, 0.75, 1.0, 0.75, 0.5, 0.75, 0.5, 0.75, 1.0, 0.7083, 1.0, 0.7083, 0.5, 0.7083, 0.5, 0.7083, 1.0, 0.6667, 1.0, 0.6667, 0.5, 0.6667, 0.5, 0.6667, 1.0, 0.625, 1.0, 0.625, 0.5, 0.625, 0.5, 0.625, 1.0, 0.5833, 1.0, 0.5833, 0.5, 0.5833, 0.5, 0.5833, 1.0, 0.5417, 1.0, 0.5417, 0.5, 0.5417, 0.5, 0.5417, 1.0, 0.5, 1.0, 0.5, 0.5, 0.5, 0.5, 0.5, 1.0, 0.4583, 1.0, 0.4583, 0.5, 0.4583, 0.5, 0.4583, 1.0, 0.4167, 1.0, 0.4167, 0.5, 0.4167, 0.5, 0.4167, 1.0, 0.375, 1.0, 0.375, 0.5, 0.375, 0.5, 0.375, 1.0, 0.3333, 1.0, 0.3333, 0.5, 0.3333, 0.5, 0.3333, 1.0, 0.2917, 1.0, 0.2917, 0.5, 0.2917, 0.5, 0.2917, 1.0, 0.25, 1.0, 0.25, 0.5, 0.25, 0.5, 0.25, 1.0, 0.2083, 1.0, 0.2083, 0.5, 0.2083, 0.5, 0.2083, 1.0, 0.1667, 1.0, 0.1667, 0.5, 0.1667, 0.5, 0.1667, 1.0, 0.125, 1.0, 0.125, 0.5, 0.125, 0.5, 0.125, 1.0, 0.08333, 1.0, 0.08333, 0.5, 0.3121, 0.4818, 0.25, 0.49, 0.1879, 0.4818, 0.13, 0.4578, 0.08029, 0.4197, 0.04215, 0.37, 0.01818, 0.3121, 0.01, 0.25, 0.01818, 0.1879, 0.04215, 0.13, 0.08029, 0.08029, 0.13, 0.04215, 0.1879, 0.01818, 0.25, 0.01, 0.3121, 0.01818, 0.37, 0.04215, 0.4197, 0.08029, 0.4578, 0.13, 0.4818, 0.1879, 0.49, 0.25, 0.4818, 0.3121, 0.4578, 0.37, 0.4197, 0.4197, 0.37, 0.4578, 0.08333, 0.5, 0.08333, 1.0, 0.04167, 1.0, 0.04167, 0.5, 0.04167, 0.5, 0.04167, 1.0, -1.863e-07, 1.0, -1.863e-07, 0.5, 0.75, 0.49, 0.8121, 0.4818, 0.87, 0.4578, 0.9197, 0.4197, 0.9578, 0.37, 0.9818, 0.3121, 0.99, 0.25, 0.9818, 0.1879, 0.9578, 0.13, 0.9197, 0.08029, 0.87, 0.04215, 0.8121, 0.01818, 0.75, 0.01, 0.6879, 0.01818, 0.63, 0.04215, 0.5803, 0.08029, 0.5422, 0.13, 0.5182, 0.1879, 0.51, 0.25, 0.5182, 0.3121, 0.5422, 0.37, 0.5803, 0.4197, 0.63, 0.4578, 0.6879, 0.4818])
me_cylinder.update()
me_plane = bpy.data.meshes.new('Plane')
me_plane.from_pydata([(-2.004, -0.4434, 0.06859), (0.001362, -0.5835, -0.0217), (-2.005, 0.5335, 0.08512), (0.0003786, 0.5672, -0.006031), (-1.689, -0.3433, 0.6997), (-1.322, -0.2982, 0.9705), (-0.9213, -0.4613, 0.9545), (-0.4414, -0.4282, 0.5969), (-0.4434, 1.147, 0.6295), (-0.9145, 1.493, 0.9191), (-1.319, 1.354, 0.9405), (-1.693, 1.085, 0.6947), (-2.005, 0.05131, 0.08751), (0.0, 0.0, 0.0), (-1.648, 0.4156, 0.709), (-1.288, 0.7734, 1.452), (-0.8882, 0.7474, 1.452), (-0.4449, 0.3827, 0.6528), (-2.005, -0.1848, 0.07848), (0.0006503, -0.2785, -0.01036), (-1.647, 0.06424, 0.6843), (-1.275, 0.2549, 1.183), (-0.8739, 0.1553, 1.172), (-0.4432, -0.00438, 0.6261), (0.0002196, 0.329, -0.003498), (-1.648, 0.8196, 0.6997), (-1.274, 1.128, 1.155), (-0.8727, 1.205, 1.141), (-0.444, 0.8261, 0.6393), (-2.005, 0.331, 0.08613), (-0.4918, -0.4547, 0.6461), (-0.8582, -0.493, 0.8648), (-1.26, -0.3128, 0.8886), (-1.645, -0.3205, 0.6573), (-0.5107, 1.21, 0.6201), (-0.8614, 1.537, 0.9157), (-1.263, 1.384, 0.9389), (-1.647, 1.112, 0.693)], [], [(28, 24, 3, 8), (29, 25, 11, 2), (25, 26, 10, 37), (26, 27, 9, 36), (27, 28, 34, 35), (22, 23, 17, 16), (21, 22, 16, 15), (20, 21, 15, 14), (18, 20, 14, 12), (23, 19, 13, 17), (7, 1, 19, 23), (0, 4, 20, 18), (33, 5, 21, 20), (32, 6, 22, 21), (31, 30, 23, 22), (16, 17, 28, 27), (15, 16, 27, 26), (14, 15, 26, 25), (12, 14, 25, 29), (17, 13, 24, 28)])
me_plane.polygons.foreach_set('use_smooth', [True] * 20)
_uv = me_plane.uv_layers.new(name='UVMap')
_uv.uv.foreach_set('vector', [0.798, 0.79, 1.0, 0.79, 1.0, 1.0, 0.798, 1.0, 0.0, 0.79, 0.198, 0.79, 0.198, 1.0, 0.0, 1.0, 0.198, 0.79, 0.398, 0.7572, 0.398, 1.0, 0.198, 1.0, 0.398, 0.7572, 0.598, 0.7572, 0.598, 1.0, 0.398, 1.0, 0.598, 0.7572, 0.798, 0.79, 0.798, 1.0, 0.598, 1.0, 0.598, 0.2205, 0.798, 0.2613, 0.798, 0.5, 0.598, 0.4219, 0.398, 0.2205, 0.598, 0.2205, 0.598, 0.4219, 0.398, 0.4219, 0.198, 0.2613, 0.398, 0.2205, 0.398, 0.4219, 0.198, 0.5, 0.0, 0.2613, 0.198, 0.2613, 0.198, 0.5, 0.0, 0.5, 0.798, 0.2613, 1.0, 0.2613, 1.0, 0.5, 0.798, 0.5, 0.798, 0.0, 1.0, 0.0, 1.0, 0.2613, 0.798, 0.2613, 0.0, 0.0, 0.198, 0.0, 0.198, 0.2613, 0.0, 0.2613, 0.198, 0.0, 0.398, 0.0, 0.398, 0.2205, 0.198, 0.2613, 0.398, 0.0, 0.598, 0.0, 0.598, 0.2205, 0.398, 0.2205, 0.598, 0.0, 0.798, 0.0, 0.798, 0.2613, 0.598, 0.2205, 0.598, 0.4219, 0.798, 0.5, 0.798, 0.79, 0.598, 0.7572, 0.398, 0.4219, 0.598, 0.4219, 0.598, 0.7572, 0.398, 0.7572, 0.198, 0.5, 0.398, 0.4219, 0.398, 0.7572, 0.198, 0.79, 0.0, 0.5, 0.198, 0.5, 0.198, 0.79, 0.0, 0.79, 0.798, 0.5, 1.0, 0.5, 1.0, 0.79, 0.798, 0.79])
me_plane.update()
me_plane_001 = bpy.data.meshes.new('Plane.001')
me_plane_001.from_pydata([(-2.004, -0.4434, 0.06859), (0.001362, -0.5835, -0.0217), (-2.005, 0.5335, 0.08512), (0.0003786, 0.5672, -0.006031), (-1.689, -0.3433, 0.6997), (-1.322, -0.2982, 0.9705), (-0.9213, -0.4613, 0.9545), (-0.4414, -0.4282, 0.5969), (-0.4434, 1.147, 0.6295), (-0.9145, 1.493, 0.9191), (-1.319, 1.354, 0.9405), (-1.693, 1.085, 0.6947), (-2.005, 0.05131, 0.08751), (0.0, 0.0, 0.0), (-1.648, 0.4156, 0.709), (-1.288, 0.7734, 1.452), (-0.8882, 0.7474, 1.452), (-0.4449, 0.3827, 0.6528), (-2.005, -0.1848, 0.07848), (0.0006503, -0.2785, -0.01036), (-1.647, 0.06424, 0.6843), (-1.275, 0.2549, 1.183), (-0.8739, 0.1553, 1.172), (-0.4432, -0.00438, 0.6261), (0.0002196, 0.329, -0.003498), (-1.648, 0.8196, 0.6997), (-1.274, 1.128, 1.155), (-0.8727, 1.205, 1.141), (-0.444, 0.8261, 0.6393), (-2.005, 0.331, 0.08613), (-0.4918, -0.4547, 0.6461), (-0.8582, -0.493, 0.8648), (-1.26, -0.3128, 0.8886), (-1.645, -0.3205, 0.6573), (-0.5107, 1.21, 0.6201), (-0.8614, 1.537, 0.9157), (-1.263, 1.384, 0.9389), (-1.647, 1.112, 0.693)], [], [(28, 24, 3, 8), (29, 25, 11, 2), (25, 26, 10, 37), (26, 27, 9, 36), (27, 28, 34, 35), (22, 23, 17, 16), (21, 22, 16, 15), (20, 21, 15, 14), (18, 20, 14, 12), (23, 19, 13, 17), (7, 1, 19, 23), (0, 4, 20, 18), (33, 5, 21, 20), (32, 6, 22, 21), (31, 30, 23, 22), (16, 17, 28, 27), (15, 16, 27, 26), (14, 15, 26, 25), (12, 14, 25, 29), (17, 13, 24, 28)])
me_plane_001.polygons.foreach_set('use_smooth', [True] * 20)
_uv = me_plane_001.uv_layers.new(name='UVMap')
_uv.uv.foreach_set('vector', [0.798, 0.79, 1.0, 0.79, 1.0, 1.0, 0.798, 1.0, 0.0, 0.79, 0.198, 0.79, 0.198, 1.0, 0.0, 1.0, 0.198, 0.79, 0.398, 0.7572, 0.398, 1.0, 0.198, 1.0, 0.398, 0.7572, 0.598, 0.7572, 0.598, 1.0, 0.398, 1.0, 0.598, 0.7572, 0.798, 0.79, 0.798, 1.0, 0.598, 1.0, 0.598, 0.2205, 0.798, 0.2613, 0.798, 0.5, 0.598, 0.4219, 0.398, 0.2205, 0.598, 0.2205, 0.598, 0.4219, 0.398, 0.4219, 0.198, 0.2613, 0.398, 0.2205, 0.398, 0.4219, 0.198, 0.5, 0.0, 0.2613, 0.198, 0.2613, 0.198, 0.5, 0.0, 0.5, 0.798, 0.2613, 1.0, 0.2613, 1.0, 0.5, 0.798, 0.5, 0.798, 0.0, 1.0, 0.0, 1.0, 0.2613, 0.798, 0.2613, 0.0, 0.0, 0.198, 0.0, 0.198, 0.2613, 0.0, 0.2613, 0.198, 0.0, 0.398, 0.0, 0.398, 0.2205, 0.198, 0.2613, 0.398, 0.0, 0.598, 0.0, 0.598, 0.2205, 0.398, 0.2205, 0.598, 0.0, 0.798, 0.0, 0.798, 0.2613, 0.598, 0.2205, 0.598, 0.4219, 0.798, 0.5, 0.798, 0.79, 0.598, 0.7572, 0.398, 0.4219, 0.598, 0.4219, 0.598, 0.7572, 0.398, 0.7572, 0.198, 0.5, 0.398, 0.4219, 0.398, 0.7572, 0.198, 0.79, 0.0, 0.5, 0.198, 0.5, 0.198, 0.79, 0.0, 0.79, 0.798, 0.5, 1.0, 0.5, 1.0, 0.79, 0.798, 0.79])
me_plane_001.update()
me_plane_002 = bpy.data.meshes.new('Plane.002')
me_plane_002.from_pydata([(-2.004, -0.4434, 0.06859), (0.001362, -0.5835, -0.0217), (-2.005, 0.5335, 0.08512), (0.0003786, 0.5672, -0.006031), (-1.689, -0.3433, 0.6997), (-1.322, -0.2982, 0.9705), (-0.9213, -0.4613, 0.9545), (-0.4414, -0.4282, 0.5969), (-0.4434, 1.147, 0.6295), (-0.9145, 1.493, 0.9191), (-1.319, 1.354, 0.9405), (-1.693, 1.085, 0.6947), (-2.005, 0.05131, 0.08751), (0.0, 0.0, 0.0), (-1.648, 0.4156, 0.709), (-1.288, 0.7734, 1.452), (-0.8882, 0.7474, 1.452), (-0.4449, 0.3827, 0.6528), (-2.005, -0.1848, 0.07848), (0.0006503, -0.2785, -0.01036), (-1.647, 0.06424, 0.6843), (-1.275, 0.2549, 1.183), (-0.8739, 0.1553, 1.172), (-0.4432, -0.00438, 0.6261), (0.0002196, 0.329, -0.003498), (-1.648, 0.8196, 0.6997), (-1.274, 1.128, 1.155), (-0.8727, 1.205, 1.141), (-0.444, 0.8261, 0.6393), (-2.005, 0.331, 0.08613), (-0.4918, -0.4547, 0.6461), (-0.8582, -0.493, 0.8648), (-1.26, -0.3128, 0.8886), (-1.645, -0.3205, 0.6573), (-0.5107, 1.21, 0.6201), (-0.8614, 1.537, 0.9157), (-1.263, 1.384, 0.9389), (-1.647, 1.112, 0.693)], [], [(28, 24, 3, 8), (29, 25, 11, 2), (25, 26, 10, 37), (26, 27, 9, 36), (27, 28, 34, 35), (22, 23, 17, 16), (21, 22, 16, 15), (20, 21, 15, 14), (18, 20, 14, 12), (23, 19, 13, 17), (7, 1, 19, 23), (0, 4, 20, 18), (33, 5, 21, 20), (32, 6, 22, 21), (31, 30, 23, 22), (16, 17, 28, 27), (15, 16, 27, 26), (14, 15, 26, 25), (12, 14, 25, 29), (17, 13, 24, 28)])
me_plane_002.polygons.foreach_set('use_smooth', [True] * 20)
_uv = me_plane_002.uv_layers.new(name='UVMap')
_uv.uv.foreach_set('vector', [0.798, 0.79, 1.0, 0.79, 1.0, 1.0, 0.798, 1.0, 0.0, 0.79, 0.198, 0.79, 0.198, 1.0, 0.0, 1.0, 0.198, 0.79, 0.398, 0.7572, 0.398, 1.0, 0.198, 1.0, 0.398, 0.7572, 0.598, 0.7572, 0.598, 1.0, 0.398, 1.0, 0.598, 0.7572, 0.798, 0.79, 0.798, 1.0, 0.598, 1.0, 0.598, 0.2205, 0.798, 0.2613, 0.798, 0.5, 0.598, 0.4219, 0.398, 0.2205, 0.598, 0.2205, 0.598, 0.4219, 0.398, 0.4219, 0.198, 0.2613, 0.398, 0.2205, 0.398, 0.4219, 0.198, 0.5, 0.0, 0.2613, 0.198, 0.2613, 0.198, 0.5, 0.0, 0.5, 0.798, 0.2613, 1.0, 0.2613, 1.0, 0.5, 0.798, 0.5, 0.798, 0.0, 1.0, 0.0, 1.0, 0.2613, 0.798, 0.2613, 0.0, 0.0, 0.198, 0.0, 0.198, 0.2613, 0.0, 0.2613, 0.198, 0.0, 0.398, 0.0, 0.398, 0.2205, 0.198, 0.2613, 0.398, 0.0, 0.598, 0.0, 0.598, 0.2205, 0.398, 0.2205, 0.598, 0.0, 0.798, 0.0, 0.798, 0.2613, 0.598, 0.2205, 0.598, 0.4219, 0.798, 0.5, 0.798, 0.79, 0.598, 0.7572, 0.398, 0.4219, 0.598, 0.4219, 0.598, 0.7572, 0.398, 0.7572, 0.198, 0.5, 0.398, 0.4219, 0.398, 0.7572, 0.198, 0.79, 0.0, 0.5, 0.198, 0.5, 0.198, 0.79, 0.0, 0.79, 0.798, 0.5, 1.0, 0.5, 1.0, 0.79, 0.798, 0.79])
me_plane_002.update()
me_plane_003 = bpy.data.meshes.new('Plane.003')
me_plane_003.from_pydata([(-2.004, -0.4434, 0.06859), (0.001362, -0.5835, -0.0217), (-2.005, 0.5335, 0.08512), (0.0003786, 0.5672, -0.006031), (-1.689, -0.3433, 0.6997), (-1.322, -0.2982, 0.9705), (-0.9213, -0.4613, 0.9545), (-0.4414, -0.4282, 0.5969), (-0.4434, 1.147, 0.6295), (-0.9145, 1.493, 0.9191), (-1.319, 1.354, 0.9405), (-1.693, 1.085, 0.6947), (-2.005, 0.05131, 0.08751), (0.0, 0.0, 0.0), (-1.648, 0.4156, 0.709), (-1.288, 0.7734, 1.452), (-0.8882, 0.7474, 1.452), (-0.4449, 0.3827, 0.6528), (-2.005, -0.1848, 0.07848), (0.0006503, -0.2785, -0.01036), (-1.647, 0.06424, 0.6843), (-1.275, 0.2549, 1.183), (-0.8739, 0.1553, 1.172), (-0.4432, -0.00438, 0.6261), (0.0002196, 0.329, -0.003498), (-1.648, 0.8196, 0.6997), (-1.274, 1.128, 1.155), (-0.8727, 1.205, 1.141), (-0.444, 0.8261, 0.6393), (-2.005, 0.331, 0.08613), (-0.4918, -0.4547, 0.6461), (-0.8582, -0.493, 0.8648), (-1.26, -0.3128, 0.8886), (-1.645, -0.3205, 0.6573), (-0.5107, 1.21, 0.6201), (-0.8614, 1.537, 0.9157), (-1.263, 1.384, 0.9389), (-1.647, 1.112, 0.693)], [], [(28, 24, 3, 8), (29, 25, 11, 2), (25, 26, 10, 37), (26, 27, 9, 36), (27, 28, 34, 35), (22, 23, 17, 16), (21, 22, 16, 15), (20, 21, 15, 14), (18, 20, 14, 12), (23, 19, 13, 17), (7, 1, 19, 23), (0, 4, 20, 18), (33, 5, 21, 20), (32, 6, 22, 21), (31, 30, 23, 22), (16, 17, 28, 27), (15, 16, 27, 26), (14, 15, 26, 25), (12, 14, 25, 29), (17, 13, 24, 28)])
me_plane_003.polygons.foreach_set('use_smooth', [True] * 20)
_uv = me_plane_003.uv_layers.new(name='UVMap')
_uv.uv.foreach_set('vector', [0.798, 0.79, 1.0, 0.79, 1.0, 1.0, 0.798, 1.0, 0.0, 0.79, 0.198, 0.79, 0.198, 1.0, 0.0, 1.0, 0.198, 0.79, 0.398, 0.7572, 0.398, 1.0, 0.198, 1.0, 0.398, 0.7572, 0.598, 0.7572, 0.598, 1.0, 0.398, 1.0, 0.598, 0.7572, 0.798, 0.79, 0.798, 1.0, 0.598, 1.0, 0.598, 0.2205, 0.798, 0.2613, 0.798, 0.5, 0.598, 0.4219, 0.398, 0.2205, 0.598, 0.2205, 0.598, 0.4219, 0.398, 0.4219, 0.198, 0.2613, 0.398, 0.2205, 0.398, 0.4219, 0.198, 0.5, 0.0, 0.2613, 0.198, 0.2613, 0.198, 0.5, 0.0, 0.5, 0.798, 0.2613, 1.0, 0.2613, 1.0, 0.5, 0.798, 0.5, 0.798, 0.0, 1.0, 0.0, 1.0, 0.2613, 0.798, 0.2613, 0.0, 0.0, 0.198, 0.0, 0.198, 0.2613, 0.0, 0.2613, 0.198, 0.0, 0.398, 0.0, 0.398, 0.2205, 0.198, 0.2613, 0.398, 0.0, 0.598, 0.0, 0.598, 0.2205, 0.398, 0.2205, 0.598, 0.0, 0.798, 0.0, 0.798, 0.2613, 0.598, 0.2205, 0.598, 0.4219, 0.798, 0.5, 0.798, 0.79, 0.598, 0.7572, 0.398, 0.4219, 0.598, 0.4219, 0.598, 0.7572, 0.398, 0.7572, 0.198, 0.5, 0.398, 0.4219, 0.398, 0.7572, 0.198, 0.79, 0.0, 0.5, 0.198, 0.5, 0.198, 0.79, 0.0, 0.79, 0.798, 0.5, 1.0, 0.5, 1.0, 0.79, 0.798, 0.79])
me_plane_003.update()
me_plane_004 = bpy.data.meshes.new('Plane.004')
me_plane_004.from_pydata([(-2.004, -0.4434, 0.06859), (0.001362, -0.5835, -0.0217), (-2.005, 0.5335, 0.08512), (0.0003786, 0.5672, -0.006031), (-1.689, -0.3433, 0.6997), (-1.322, -0.2982, 0.9705), (-0.9213, -0.4613, 0.9545), (-0.4414, -0.4282, 0.5969), (-0.4434, 1.147, 0.6295), (-0.9145, 1.493, 0.9191), (-1.319, 1.354, 0.9405), (-1.693, 1.085, 0.6947), (-2.005, 0.05131, 0.08751), (0.0, 0.0, 0.0), (-1.648, 0.4156, 0.709), (-1.288, 0.7734, 1.452), (-0.8882, 0.7474, 1.452), (-0.4449, 0.3827, 0.6528), (-2.005, -0.1848, 0.07848), (0.0006503, -0.2785, -0.01036), (-1.647, 0.06424, 0.6843), (-1.275, 0.2549, 1.183), (-0.8739, 0.1553, 1.172), (-0.4432, -0.00438, 0.6261), (0.0002196, 0.329, -0.003498), (-1.648, 0.8196, 0.6997), (-1.274, 1.128, 1.155), (-0.8727, 1.205, 1.141), (-0.444, 0.8261, 0.6393), (-2.005, 0.331, 0.08613), (-0.4918, -0.4547, 0.6461), (-0.8582, -0.493, 0.8648), (-1.26, -0.3128, 0.8886), (-1.645, -0.3205, 0.6573), (-0.5107, 1.21, 0.6201), (-0.8614, 1.537, 0.9157), (-1.263, 1.384, 0.9389), (-1.647, 1.112, 0.693)], [], [(28, 24, 3, 8), (29, 25, 11, 2), (25, 26, 10, 37), (26, 27, 9, 36), (27, 28, 34, 35), (22, 23, 17, 16), (21, 22, 16, 15), (20, 21, 15, 14), (18, 20, 14, 12), (23, 19, 13, 17), (7, 1, 19, 23), (0, 4, 20, 18), (33, 5, 21, 20), (32, 6, 22, 21), (31, 30, 23, 22), (16, 17, 28, 27), (15, 16, 27, 26), (14, 15, 26, 25), (12, 14, 25, 29), (17, 13, 24, 28)])
me_plane_004.polygons.foreach_set('use_smooth', [True] * 20)
_uv = me_plane_004.uv_layers.new(name='UVMap')
_uv.uv.foreach_set('vector', [0.798, 0.79, 1.0, 0.79, 1.0, 1.0, 0.798, 1.0, 0.0, 0.79, 0.198, 0.79, 0.198, 1.0, 0.0, 1.0, 0.198, 0.79, 0.398, 0.7572, 0.398, 1.0, 0.198, 1.0, 0.398, 0.7572, 0.598, 0.7572, 0.598, 1.0, 0.398, 1.0, 0.598, 0.7572, 0.798, 0.79, 0.798, 1.0, 0.598, 1.0, 0.598, 0.2205, 0.798, 0.2613, 0.798, 0.5, 0.598, 0.4219, 0.398, 0.2205, 0.598, 0.2205, 0.598, 0.4219, 0.398, 0.4219, 0.198, 0.2613, 0.398, 0.2205, 0.398, 0.4219, 0.198, 0.5, 0.0, 0.2613, 0.198, 0.2613, 0.198, 0.5, 0.0, 0.5, 0.798, 0.2613, 1.0, 0.2613, 1.0, 0.5, 0.798, 0.5, 0.798, 0.0, 1.0, 0.0, 1.0, 0.2613, 0.798, 0.2613, 0.0, 0.0, 0.198, 0.0, 0.198, 0.2613, 0.0, 0.2613, 0.198, 0.0, 0.398, 0.0, 0.398, 0.2205, 0.198, 0.2613, 0.398, 0.0, 0.598, 0.0, 0.598, 0.2205, 0.398, 0.2205, 0.598, 0.0, 0.798, 0.0, 0.798, 0.2613, 0.598, 0.2205, 0.598, 0.4219, 0.798, 0.5, 0.798, 0.79, 0.598, 0.7572, 0.398, 0.4219, 0.598, 0.4219, 0.598, 0.7572, 0.398, 0.7572, 0.198, 0.5, 0.398, 0.4219, 0.398, 0.7572, 0.198, 0.79, 0.0, 0.5, 0.198, 0.5, 0.198, 0.79, 0.0, 0.79, 0.798, 0.5, 1.0, 0.5, 1.0, 0.79, 0.798, 0.79])
me_plane_004.update()
me_plane_005 = bpy.data.meshes.new('Plane.005')
me_plane_005.from_pydata([(-2.004, -0.4434, 0.06859), (0.001362, -0.5835, -0.0217), (-2.005, 0.5335, 0.08512), (0.0003786, 0.5672, -0.006031), (-1.689, -0.3433, 0.6997), (-1.322, -0.2982, 0.9705), (-0.9213, -0.4613, 0.9545), (-0.4414, -0.4282, 0.5969), (-0.4434, 1.147, 0.6295), (-0.9145, 1.493, 0.9191), (-1.319, 1.354, 0.9405), (-1.693, 1.085, 0.6947), (-2.005, 0.05131, 0.08751), (0.0, 0.0, 0.0), (-1.648, 0.4156, 0.709), (-1.288, 0.7734, 1.452), (-0.8882, 0.7474, 1.452), (-0.4449, 0.3827, 0.6528), (-2.005, -0.1848, 0.07848), (0.0006503, -0.2785, -0.01036), (-1.647, 0.06424, 0.6843), (-1.275, 0.2549, 1.183), (-0.8739, 0.1553, 1.172), (-0.4432, -0.00438, 0.6261), (0.0002196, 0.329, -0.003498), (-1.648, 0.8196, 0.6997), (-1.274, 1.128, 1.155), (-0.8727, 1.205, 1.141), (-0.444, 0.8261, 0.6393), (-2.005, 0.331, 0.08613), (-0.4918, -0.4547, 0.6461), (-0.8582, -0.493, 0.8648), (-1.26, -0.3128, 0.8886), (-1.645, -0.3205, 0.6573), (-0.5107, 1.21, 0.6201), (-0.8614, 1.537, 0.9157), (-1.263, 1.384, 0.9389), (-1.647, 1.112, 0.693)], [], [(28, 24, 3, 8), (29, 25, 11, 2), (25, 26, 10, 37), (26, 27, 9, 36), (27, 28, 34, 35), (22, 23, 17, 16), (21, 22, 16, 15), (20, 21, 15, 14), (18, 20, 14, 12), (23, 19, 13, 17), (7, 1, 19, 23), (0, 4, 20, 18), (33, 5, 21, 20), (32, 6, 22, 21), (31, 30, 23, 22), (16, 17, 28, 27), (15, 16, 27, 26), (14, 15, 26, 25), (12, 14, 25, 29), (17, 13, 24, 28)])
me_plane_005.polygons.foreach_set('use_smooth', [True] * 20)
_uv = me_plane_005.uv_layers.new(name='UVMap')
_uv.uv.foreach_set('vector', [0.798, 0.79, 1.0, 0.79, 1.0, 1.0, 0.798, 1.0, 0.0, 0.79, 0.198, 0.79, 0.198, 1.0, 0.0, 1.0, 0.198, 0.79, 0.398, 0.7572, 0.398, 1.0, 0.198, 1.0, 0.398, 0.7572, 0.598, 0.7572, 0.598, 1.0, 0.398, 1.0, 0.598, 0.7572, 0.798, 0.79, 0.798, 1.0, 0.598, 1.0, 0.598, 0.2205, 0.798, 0.2613, 0.798, 0.5, 0.598, 0.4219, 0.398, 0.2205, 0.598, 0.2205, 0.598, 0.4219, 0.398, 0.4219, 0.198, 0.2613, 0.398, 0.2205, 0.398, 0.4219, 0.198, 0.5, 0.0, 0.2613, 0.198, 0.2613, 0.198, 0.5, 0.0, 0.5, 0.798, 0.2613, 1.0, 0.2613, 1.0, 0.5, 0.798, 0.5, 0.798, 0.0, 1.0, 0.0, 1.0, 0.2613, 0.798, 0.2613, 0.0, 0.0, 0.198, 0.0, 0.198, 0.2613, 0.0, 0.2613, 0.198, 0.0, 0.398, 0.0, 0.398, 0.2205, 0.198, 0.2613, 0.398, 0.0, 0.598, 0.0, 0.598, 0.2205, 0.398, 0.2205, 0.598, 0.0, 0.798, 0.0, 0.798, 0.2613, 0.598, 0.2205, 0.598, 0.4219, 0.798, 0.5, 0.798, 0.79, 0.598, 0.7572, 0.398, 0.4219, 0.598, 0.4219, 0.598, 0.7572, 0.398, 0.7572, 0.198, 0.5, 0.398, 0.4219, 0.398, 0.7572, 0.198, 0.79, 0.0, 0.5, 0.198, 0.5, 0.198, 0.79, 0.0, 0.79, 0.798, 0.5, 1.0, 0.5, 1.0, 0.79, 0.798, 0.79])
me_plane_005.update()
me_plane_006 = bpy.data.meshes.new('Plane.006')
me_plane_006.from_pydata([(-2.004, -0.4434, 0.06859), (0.001362, -0.5835, -0.0217), (-2.005, 0.5335, 0.08512), (0.0003786, 0.5672, -0.006031), (-1.689, -0.3433, 0.6997), (-1.322, -0.2982, 0.9705), (-0.9213, -0.4613, 0.9545), (-0.4414, -0.4282, 0.5969), (-0.4434, 1.147, 0.6295), (-0.9145, 1.493, 0.9191), (-1.319, 1.354, 0.9405), (-1.693, 1.085, 0.6947), (-2.005, 0.05131, 0.08751), (0.0, 0.0, 0.0), (-1.648, 0.4156, 0.709), (-1.288, 0.7734, 1.452), (-0.8882, 0.7474, 1.452), (-0.4449, 0.3827, 0.6528), (-2.005, -0.1848, 0.07848), (0.0006503, -0.2785, -0.01036), (-1.647, 0.06424, 0.6843), (-1.275, 0.2549, 1.183), (-0.8739, 0.1553, 1.172), (-0.4432, -0.00438, 0.6261), (0.0002196, 0.329, -0.003498), (-1.648, 0.8196, 0.6997), (-1.274, 1.128, 1.155), (-0.8727, 1.205, 1.141), (-0.444, 0.8261, 0.6393), (-2.005, 0.331, 0.08613), (-0.4918, -0.4547, 0.6461), (-0.8582, -0.493, 0.8648), (-1.26, -0.3128, 0.8886), (-1.645, -0.3205, 0.6573), (-0.5107, 1.21, 0.6201), (-0.8614, 1.537, 0.9157), (-1.263, 1.384, 0.9389), (-1.647, 1.112, 0.693)], [], [(28, 24, 3, 8), (29, 25, 11, 2), (25, 26, 10, 37), (26, 27, 9, 36), (27, 28, 34, 35), (22, 23, 17, 16), (21, 22, 16, 15), (20, 21, 15, 14), (18, 20, 14, 12), (23, 19, 13, 17), (7, 1, 19, 23), (0, 4, 20, 18), (33, 5, 21, 20), (32, 6, 22, 21), (31, 30, 23, 22), (16, 17, 28, 27), (15, 16, 27, 26), (14, 15, 26, 25), (12, 14, 25, 29), (17, 13, 24, 28)])
me_plane_006.polygons.foreach_set('use_smooth', [True] * 20)
_uv = me_plane_006.uv_layers.new(name='UVMap')
_uv.uv.foreach_set('vector', [0.798, 0.79, 1.0, 0.79, 1.0, 1.0, 0.798, 1.0, 0.0, 0.79, 0.198, 0.79, 0.198, 1.0, 0.0, 1.0, 0.198, 0.79, 0.398, 0.7572, 0.398, 1.0, 0.198, 1.0, 0.398, 0.7572, 0.598, 0.7572, 0.598, 1.0, 0.398, 1.0, 0.598, 0.7572, 0.798, 0.79, 0.798, 1.0, 0.598, 1.0, 0.598, 0.2205, 0.798, 0.2613, 0.798, 0.5, 0.598, 0.4219, 0.398, 0.2205, 0.598, 0.2205, 0.598, 0.4219, 0.398, 0.4219, 0.198, 0.2613, 0.398, 0.2205, 0.398, 0.4219, 0.198, 0.5, 0.0, 0.2613, 0.198, 0.2613, 0.198, 0.5, 0.0, 0.5, 0.798, 0.2613, 1.0, 0.2613, 1.0, 0.5, 0.798, 0.5, 0.798, 0.0, 1.0, 0.0, 1.0, 0.2613, 0.798, 0.2613, 0.0, 0.0, 0.198, 0.0, 0.198, 0.2613, 0.0, 0.2613, 0.198, 0.0, 0.398, 0.0, 0.398, 0.2205, 0.198, 0.2613, 0.398, 0.0, 0.598, 0.0, 0.598, 0.2205, 0.398, 0.2205, 0.598, 0.0, 0.798, 0.0, 0.798, 0.2613, 0.598, 0.2205, 0.598, 0.4219, 0.798, 0.5, 0.798, 0.79, 0.598, 0.7572, 0.398, 0.4219, 0.598, 0.4219, 0.598, 0.7572, 0.398, 0.7572, 0.198, 0.5, 0.398, 0.4219, 0.398, 0.7572, 0.198, 0.79, 0.0, 0.5, 0.198, 0.5, 0.198, 0.79, 0.0, 0.79, 0.798, 0.5, 1.0, 0.5, 1.0, 0.79, 0.798, 0.79])
me_plane_006.update()
me_plane_008 = bpy.data.meshes.new('Plane.008')
me_plane_008.from_pydata([(-2.004, -0.4434, 0.06859), (0.001362, -0.5835, -0.0217), (-2.005, 0.5335, 0.08512), (0.0003786, 0.5672, -0.006031), (-1.689, -0.3433, 0.6997), (-1.322, -0.2982, 0.9705), (-0.9213, -0.4613, 0.9545), (-0.4414, -0.4282, 0.5969), (-0.4434, 1.147, 0.6295), (-0.9145, 1.493, 0.9191), (-1.319, 1.354, 0.9405), (-1.693, 1.085, 0.6947), (-2.005, 0.05131, 0.08751), (0.0, 0.0, 0.0), (-1.648, 0.4156, 0.709), (-1.288, 0.7734, 1.452), (-0.8882, 0.7474, 1.452), (-0.4449, 0.3827, 0.6528), (-2.005, -0.1848, 0.07848), (0.0006503, -0.2785, -0.01036), (-1.647, 0.06424, 0.6843), (-1.275, 0.2549, 1.183), (-0.8739, 0.1553, 1.172), (-0.4432, -0.00438, 0.6261), (0.0002196, 0.329, -0.003498), (-1.648, 0.8196, 0.6997), (-1.274, 1.128, 1.155), (-0.8727, 1.205, 1.141), (-0.444, 0.8261, 0.6393), (-2.005, 0.331, 0.08613), (-0.4918, -0.4547, 0.6461), (-0.8582, -0.493, 0.8648), (-1.26, -0.3128, 0.8886), (-1.645, -0.3205, 0.6573), (-0.5107, 1.21, 0.6201), (-0.8614, 1.537, 0.9157), (-1.263, 1.384, 0.9389), (-1.647, 1.112, 0.693)], [], [(28, 24, 3, 8), (29, 25, 11, 2), (25, 26, 10, 37), (26, 27, 9, 36), (27, 28, 34, 35), (22, 23, 17, 16), (21, 22, 16, 15), (20, 21, 15, 14), (18, 20, 14, 12), (23, 19, 13, 17), (7, 1, 19, 23), (0, 4, 20, 18), (33, 5, 21, 20), (32, 6, 22, 21), (31, 30, 23, 22), (16, 17, 28, 27), (15, 16, 27, 26), (14, 15, 26, 25), (12, 14, 25, 29), (17, 13, 24, 28)])
me_plane_008.polygons.foreach_set('use_smooth', [True] * 20)
_uv = me_plane_008.uv_layers.new(name='UVMap')
_uv.uv.foreach_set('vector', [0.798, 0.79, 1.0, 0.79, 1.0, 1.0, 0.798, 1.0, 0.0, 0.79, 0.198, 0.79, 0.198, 1.0, 0.0, 1.0, 0.198, 0.79, 0.398, 0.7572, 0.398, 1.0, 0.198, 1.0, 0.398, 0.7572, 0.598, 0.7572, 0.598, 1.0, 0.398, 1.0, 0.598, 0.7572, 0.798, 0.79, 0.798, 1.0, 0.598, 1.0, 0.598, 0.2205, 0.798, 0.2613, 0.798, 0.5, 0.598, 0.4219, 0.398, 0.2205, 0.598, 0.2205, 0.598, 0.4219, 0.398, 0.4219, 0.198, 0.2613, 0.398, 0.2205, 0.398, 0.4219, 0.198, 0.5, 0.0, 0.2613, 0.198, 0.2613, 0.198, 0.5, 0.0, 0.5, 0.798, 0.2613, 1.0, 0.2613, 1.0, 0.5, 0.798, 0.5, 0.798, 0.0, 1.0, 0.0, 1.0, 0.2613, 0.798, 0.2613, 0.0, 0.0, 0.198, 0.0, 0.198, 0.2613, 0.0, 0.2613, 0.198, 0.0, 0.398, 0.0, 0.398, 0.2205, 0.198, 0.2613, 0.398, 0.0, 0.598, 0.0, 0.598, 0.2205, 0.398, 0.2205, 0.598, 0.0, 0.798, 0.0, 0.798, 0.2613, 0.598, 0.2205, 0.598, 0.4219, 0.798, 0.5, 0.798, 0.79, 0.598, 0.7572, 0.398, 0.4219, 0.598, 0.4219, 0.598, 0.7572, 0.398, 0.7572, 0.198, 0.5, 0.398, 0.4219, 0.398, 0.7572, 0.198, 0.79, 0.0, 0.5, 0.198, 0.5, 0.198, 0.79, 0.0, 0.79, 0.798, 0.5, 1.0, 0.5, 1.0, 0.79, 0.798, 0.79])
me_plane_008.update()
me_plane_009 = bpy.data.meshes.new('Plane.009')
me_plane_009.from_pydata([(-2.004, -0.4434, 0.06859), (0.001362, -0.5835, -0.0217), (-2.005, 0.5335, 0.08512), (0.0003786, 0.5672, -0.006031), (-1.689, -0.3433, 0.6997), (-1.322, -0.2982, 0.9705), (-0.9213, -0.4613, 0.9545), (-0.4414, -0.4282, 0.5969), (-0.4434, 1.147, 0.6295), (-0.9145, 1.493, 0.9191), (-1.319, 1.354, 0.9405), (-1.693, 1.085, 0.6947), (-2.005, 0.05131, 0.08751), (0.0, 0.0, 0.0), (-1.648, 0.4156, 0.709), (-1.288, 0.7734, 1.452), (-0.8882, 0.7474, 1.452), (-0.4449, 0.3827, 0.6528), (-2.005, -0.1848, 0.07848), (0.0006503, -0.2785, -0.01036), (-1.647, 0.06424, 0.6843), (-1.275, 0.2549, 1.183), (-0.8739, 0.1553, 1.172), (-0.4432, -0.00438, 0.6261), (0.0002196, 0.329, -0.003498), (-1.648, 0.8196, 0.6997), (-1.274, 1.128, 1.155), (-0.8727, 1.205, 1.141), (-0.444, 0.8261, 0.6393), (-2.005, 0.331, 0.08613), (-0.4918, -0.4547, 0.6461), (-0.8582, -0.493, 0.8648), (-1.26, -0.3128, 0.8886), (-1.645, -0.3205, 0.6573), (-0.5107, 1.21, 0.6201), (-0.8614, 1.537, 0.9157), (-1.263, 1.384, 0.9389), (-1.647, 1.112, 0.693)], [], [(28, 24, 3, 8), (29, 25, 11, 2), (25, 26, 10, 37), (26, 27, 9, 36), (27, 28, 34, 35), (22, 23, 17, 16), (21, 22, 16, 15), (20, 21, 15, 14), (18, 20, 14, 12), (23, 19, 13, 17), (7, 1, 19, 23), (0, 4, 20, 18), (33, 5, 21, 20), (32, 6, 22, 21), (31, 30, 23, 22), (16, 17, 28, 27), (15, 16, 27, 26), (14, 15, 26, 25), (12, 14, 25, 29), (17, 13, 24, 28)])
me_plane_009.polygons.foreach_set('use_smooth', [True] * 20)
_uv = me_plane_009.uv_layers.new(name='UVMap')
_uv.uv.foreach_set('vector', [0.798, 0.79, 1.0, 0.79, 1.0, 1.0, 0.798, 1.0, 0.0, 0.79, 0.198, 0.79, 0.198, 1.0, 0.0, 1.0, 0.198, 0.79, 0.398, 0.7572, 0.398, 1.0, 0.198, 1.0, 0.398, 0.7572, 0.598, 0.7572, 0.598, 1.0, 0.398, 1.0, 0.598, 0.7572, 0.798, 0.79, 0.798, 1.0, 0.598, 1.0, 0.598, 0.2205, 0.798, 0.2613, 0.798, 0.5, 0.598, 0.4219, 0.398, 0.2205, 0.598, 0.2205, 0.598, 0.4219, 0.398, 0.4219, 0.198, 0.2613, 0.398, 0.2205, 0.398, 0.4219, 0.198, 0.5, 0.0, 0.2613, 0.198, 0.2613, 0.198, 0.5, 0.0, 0.5, 0.798, 0.2613, 1.0, 0.2613, 1.0, 0.5, 0.798, 0.5, 0.798, 0.0, 1.0, 0.0, 1.0, 0.2613, 0.798, 0.2613, 0.0, 0.0, 0.198, 0.0, 0.198, 0.2613, 0.0, 0.2613, 0.198, 0.0, 0.398, 0.0, 0.398, 0.2205, 0.198, 0.2613, 0.398, 0.0, 0.598, 0.0, 0.598, 0.2205, 0.398, 0.2205, 0.598, 0.0, 0.798, 0.0, 0.798, 0.2613, 0.598, 0.2205, 0.598, 0.4219, 0.798, 0.5, 0.798, 0.79, 0.598, 0.7572, 0.398, 0.4219, 0.598, 0.4219, 0.598, 0.7572, 0.398, 0.7572, 0.198, 0.5, 0.398, 0.4219, 0.398, 0.7572, 0.198, 0.79, 0.0, 0.5, 0.198, 0.5, 0.198, 0.79, 0.0, 0.79, 0.798, 0.5, 1.0, 0.5, 1.0, 0.79, 0.798, 0.79])
me_plane_009.update()
me_plane_010 = bpy.data.meshes.new('Plane.010')
me_plane_010.from_pydata([(-2.004, -0.4434, 0.06859), (0.001362, -0.5835, -0.0217), (-2.005, 0.5335, 0.08512), (0.0003786, 0.5672, -0.006031), (-1.689, -0.3433, 0.6997), (-1.322, -0.2982, 0.9705), (-0.9213, -0.4613, 0.9545), (-0.4414, -0.4282, 0.5969), (-0.4434, 1.147, 0.6295), (-0.9145, 1.493, 0.9191), (-1.319, 1.354, 0.9405), (-1.693, 1.085, 0.6947), (-2.005, 0.05131, 0.08751), (0.0, 0.0, 0.0), (-1.648, 0.4156, 0.709), (-1.288, 0.7734, 1.452), (-0.8882, 0.7474, 1.452), (-0.4449, 0.3827, 0.6528), (-2.005, -0.1848, 0.07848), (0.0006503, -0.2785, -0.01036), (-1.647, 0.06424, 0.6843), (-1.275, 0.2549, 1.183), (-0.8739, 0.1553, 1.172), (-0.4432, -0.00438, 0.6261), (0.0002196, 0.329, -0.003498), (-1.648, 0.8196, 0.6997), (-1.274, 1.128, 1.155), (-0.8727, 1.205, 1.141), (-0.444, 0.8261, 0.6393), (-2.005, 0.331, 0.08613), (-0.4918, -0.4547, 0.6461), (-0.8582, -0.493, 0.8648), (-1.26, -0.3128, 0.8886), (-1.645, -0.3205, 0.6573), (-0.5107, 1.21, 0.6201), (-0.8614, 1.537, 0.9157), (-1.263, 1.384, 0.9389), (-1.647, 1.112, 0.693)], [], [(28, 24, 3, 8), (29, 25, 11, 2), (25, 26, 10, 37), (26, 27, 9, 36), (27, 28, 34, 35), (22, 23, 17, 16), (21, 22, 16, 15), (20, 21, 15, 14), (18, 20, 14, 12), (23, 19, 13, 17), (7, 1, 19, 23), (0, 4, 20, 18), (33, 5, 21, 20), (32, 6, 22, 21), (31, 30, 23, 22), (16, 17, 28, 27), (15, 16, 27, 26), (14, 15, 26, 25), (12, 14, 25, 29), (17, 13, 24, 28)])
me_plane_010.polygons.foreach_set('use_smooth', [True] * 20)
_uv = me_plane_010.uv_layers.new(name='UVMap')
_uv.uv.foreach_set('vector', [0.798, 0.79, 1.0, 0.79, 1.0, 1.0, 0.798, 1.0, 0.0, 0.79, 0.198, 0.79, 0.198, 1.0, 0.0, 1.0, 0.198, 0.79, 0.398, 0.7572, 0.398, 1.0, 0.198, 1.0, 0.398, 0.7572, 0.598, 0.7572, 0.598, 1.0, 0.398, 1.0, 0.598, 0.7572, 0.798, 0.79, 0.798, 1.0, 0.598, 1.0, 0.598, 0.2205, 0.798, 0.2613, 0.798, 0.5, 0.598, 0.4219, 0.398, 0.2205, 0.598, 0.2205, 0.598, 0.4219, 0.398, 0.4219, 0.198, 0.2613, 0.398, 0.2205, 0.398, 0.4219, 0.198, 0.5, 0.0, 0.2613, 0.198, 0.2613, 0.198, 0.5, 0.0, 0.5, 0.798, 0.2613, 1.0, 0.2613, 1.0, 0.5, 0.798, 0.5, 0.798, 0.0, 1.0, 0.0, 1.0, 0.2613, 0.798, 0.2613, 0.0, 0.0, 0.198, 0.0, 0.198, 0.2613, 0.0, 0.2613, 0.198, 0.0, 0.398, 0.0, 0.398, 0.2205, 0.198, 0.2613, 0.398, 0.0, 0.598, 0.0, 0.598, 0.2205, 0.398, 0.2205, 0.598, 0.0, 0.798, 0.0, 0.798, 0.2613, 0.598, 0.2205, 0.598, 0.4219, 0.798, 0.5, 0.798, 0.79, 0.598, 0.7572, 0.398, 0.4219, 0.598, 0.4219, 0.598, 0.7572, 0.398, 0.7572, 0.198, 0.5, 0.398, 0.4219, 0.398, 0.7572, 0.198, 0.79, 0.0, 0.5, 0.198, 0.5, 0.198, 0.79, 0.0, 0.79, 0.798, 0.5, 1.0, 0.5, 1.0, 0.79, 0.798, 0.79])
me_plane_010.update()
me_plane_011 = bpy.data.meshes.new('Plane.011')
me_plane_011.from_pydata([(-2.004, -0.4434, 0.06859), (0.001362, -0.5835, -0.0217), (-2.005, 0.5335, 0.08512), (0.0003786, 0.5672, -0.006031), (-1.689, -0.3433, 0.6997), (-1.322, -0.2982, 0.9705), (-0.9213, -0.4613, 0.9545), (-0.4414, -0.4282, 0.5969), (-0.4434, 1.147, 0.6295), (-0.9145, 1.493, 0.9191), (-1.319, 1.354, 0.9405), (-1.693, 1.085, 0.6947), (-2.005, 0.05131, 0.08751), (0.0, 0.0, 0.0), (-1.648, 0.4156, 0.709), (-1.288, 0.7734, 1.452), (-0.8882, 0.7474, 1.452), (-0.4449, 0.3827, 0.6528), (-2.005, -0.1848, 0.07848), (0.0006503, -0.2785, -0.01036), (-1.647, 0.06424, 0.6843), (-1.275, 0.2549, 1.183), (-0.8739, 0.1553, 1.172), (-0.4432, -0.00438, 0.6261), (0.0002196, 0.329, -0.003498), (-1.648, 0.8196, 0.6997), (-1.274, 1.128, 1.155), (-0.8727, 1.205, 1.141), (-0.444, 0.8261, 0.6393), (-2.005, 0.331, 0.08613), (-0.4918, -0.4547, 0.6461), (-0.8582, -0.493, 0.8648), (-1.26, -0.3128, 0.8886), (-1.645, -0.3205, 0.6573), (-0.5107, 1.21, 0.6201), (-0.8614, 1.537, 0.9157), (-1.263, 1.384, 0.9389), (-1.647, 1.112, 0.693)], [], [(28, 24, 3, 8), (29, 25, 11, 2), (25, 26, 10, 37), (26, 27, 9, 36), (27, 28, 34, 35), (22, 23, 17, 16), (21, 22, 16, 15), (20, 21, 15, 14), (18, 20, 14, 12), (23, 19, 13, 17), (7, 1, 19, 23), (0, 4, 20, 18), (33, 5, 21, 20), (32, 6, 22, 21), (31, 30, 23, 22), (16, 17, 28, 27), (15, 16, 27, 26), (14, 15, 26, 25), (12, 14, 25, 29), (17, 13, 24, 28)])
me_plane_011.polygons.foreach_set('use_smooth', [True] * 20)
_uv = me_plane_011.uv_layers.new(name='UVMap')
_uv.uv.foreach_set('vector', [0.798, 0.79, 1.0, 0.79, 1.0, 1.0, 0.798, 1.0, 0.0, 0.79, 0.198, 0.79, 0.198, 1.0, 0.0, 1.0, 0.198, 0.79, 0.398, 0.7572, 0.398, 1.0, 0.198, 1.0, 0.398, 0.7572, 0.598, 0.7572, 0.598, 1.0, 0.398, 1.0, 0.598, 0.7572, 0.798, 0.79, 0.798, 1.0, 0.598, 1.0, 0.598, 0.2205, 0.798, 0.2613, 0.798, 0.5, 0.598, 0.4219, 0.398, 0.2205, 0.598, 0.2205, 0.598, 0.4219, 0.398, 0.4219, 0.198, 0.2613, 0.398, 0.2205, 0.398, 0.4219, 0.198, 0.5, 0.0, 0.2613, 0.198, 0.2613, 0.198, 0.5, 0.0, 0.5, 0.798, 0.2613, 1.0, 0.2613, 1.0, 0.5, 0.798, 0.5, 0.798, 0.0, 1.0, 0.0, 1.0, 0.2613, 0.798, 0.2613, 0.0, 0.0, 0.198, 0.0, 0.198, 0.2613, 0.0, 0.2613, 0.198, 0.0, 0.398, 0.0, 0.398, 0.2205, 0.198, 0.2613, 0.398, 0.0, 0.598, 0.0, 0.598, 0.2205, 0.398, 0.2205, 0.598, 0.0, 0.798, 0.0, 0.798, 0.2613, 0.598, 0.2205, 0.598, 0.4219, 0.798, 0.5, 0.798, 0.79, 0.598, 0.7572, 0.398, 0.4219, 0.598, 0.4219, 0.598, 0.7572, 0.398, 0.7572, 0.198, 0.5, 0.398, 0.4219, 0.398, 0.7572, 0.198, 0.79, 0.0, 0.5, 0.198, 0.5, 0.198, 0.79, 0.0, 0.79, 0.798, 0.5, 1.0, 0.5, 1.0, 0.79, 0.798, 0.79])
me_plane_011.update()
me_plane_012 = bpy.data.meshes.new('Plane.012')
me_plane_012.from_pydata([(-2.004, -0.4434, 0.06859), (0.001362, -0.5835, -0.0217), (-2.005, 0.5335, 0.08512), (0.0003786, 0.5672, -0.006031), (-1.689, -0.3433, 0.6997), (-1.322, -0.2982, 0.9705), (-0.9213, -0.4613, 0.9545), (-0.4414, -0.4282, 0.5969), (-0.4434, 1.147, 0.6295), (-0.9145, 1.493, 0.9191), (-1.319, 1.354, 0.9405), (-1.693, 1.085, 0.6947), (-2.005, 0.05131, 0.08751), (0.0, 0.0, 0.0), (-1.648, 0.4156, 0.709), (-1.288, 0.7734, 1.452), (-0.8882, 0.7474, 1.452), (-0.4449, 0.3827, 0.6528), (-2.005, -0.1848, 0.07848), (0.0006503, -0.2785, -0.01036), (-1.647, 0.06424, 0.6843), (-1.275, 0.2549, 1.183), (-0.8739, 0.1553, 1.172), (-0.4432, -0.00438, 0.6261), (0.0002196, 0.329, -0.003498), (-1.648, 0.8196, 0.6997), (-1.274, 1.128, 1.155), (-0.8727, 1.205, 1.141), (-0.444, 0.8261, 0.6393), (-2.005, 0.331, 0.08613), (-0.4918, -0.4547, 0.6461), (-0.8582, -0.493, 0.8648), (-1.26, -0.3128, 0.8886), (-1.645, -0.3205, 0.6573), (-0.5107, 1.21, 0.6201), (-0.8614, 1.537, 0.9157), (-1.263, 1.384, 0.9389), (-1.647, 1.112, 0.693)], [], [(28, 24, 3, 8), (29, 25, 11, 2), (25, 26, 10, 37), (26, 27, 9, 36), (27, 28, 34, 35), (22, 23, 17, 16), (21, 22, 16, 15), (20, 21, 15, 14), (18, 20, 14, 12), (23, 19, 13, 17), (7, 1, 19, 23), (0, 4, 20, 18), (33, 5, 21, 20), (32, 6, 22, 21), (31, 30, 23, 22), (16, 17, 28, 27), (15, 16, 27, 26), (14, 15, 26, 25), (12, 14, 25, 29), (17, 13, 24, 28)])
me_plane_012.polygons.foreach_set('use_smooth', [True] * 20)
_uv = me_plane_012.uv_layers.new(name='UVMap')
_uv.uv.foreach_set('vector', [0.798, 0.79, 1.0, 0.79, 1.0, 1.0, 0.798, 1.0, 0.0, 0.79, 0.198, 0.79, 0.198, 1.0, 0.0, 1.0, 0.198, 0.79, 0.398, 0.7572, 0.398, 1.0, 0.198, 1.0, 0.398, 0.7572, 0.598, 0.7572, 0.598, 1.0, 0.398, 1.0, 0.598, 0.7572, 0.798, 0.79, 0.798, 1.0, 0.598, 1.0, 0.598, 0.2205, 0.798, 0.2613, 0.798, 0.5, 0.598, 0.4219, 0.398, 0.2205, 0.598, 0.2205, 0.598, 0.4219, 0.398, 0.4219, 0.198, 0.2613, 0.398, 0.2205, 0.398, 0.4219, 0.198, 0.5, 0.0, 0.2613, 0.198, 0.2613, 0.198, 0.5, 0.0, 0.5, 0.798, 0.2613, 1.0, 0.2613, 1.0, 0.5, 0.798, 0.5, 0.798, 0.0, 1.0, 0.0, 1.0, 0.2613, 0.798, 0.2613, 0.0, 0.0, 0.198, 0.0, 0.198, 0.2613, 0.0, 0.2613, 0.198, 0.0, 0.398, 0.0, 0.398, 0.2205, 0.198, 0.2613, 0.398, 0.0, 0.598, 0.0, 0.598, 0.2205, 0.398, 0.2205, 0.598, 0.0, 0.798, 0.0, 0.798, 0.2613, 0.598, 0.2205, 0.598, 0.4219, 0.798, 0.5, 0.798, 0.79, 0.598, 0.7572, 0.398, 0.4219, 0.598, 0.4219, 0.598, 0.7572, 0.398, 0.7572, 0.198, 0.5, 0.398, 0.4219, 0.398, 0.7572, 0.198, 0.79, 0.0, 0.5, 0.198, 0.5, 0.198, 0.79, 0.0, 0.79, 0.798, 0.5, 1.0, 0.5, 1.0, 0.79, 0.798, 0.79])
me_plane_012.update()
me_plane_013 = bpy.data.meshes.new('Plane.013')
me_plane_013.from_pydata([(-2.004, -0.4434, 0.06859), (0.001362, -0.5835, -0.0217), (-2.005, 0.5335, 0.08512), (0.0003786, 0.5672, -0.006031), (-1.689, -0.3433, 0.6997), (-1.322, -0.2982, 0.9705), (-0.9213, -0.4613, 0.9545), (-0.4414, -0.4282, 0.5969), (-0.4434, 1.147, 0.6295), (-0.9145, 1.493, 0.9191), (-1.319, 1.354, 0.9405), (-1.693, 1.085, 0.6947), (-2.005, 0.05131, 0.08751), (0.0, 0.0, 0.0), (-1.648, 0.4156, 0.709), (-1.288, 0.7734, 1.452), (-0.8882, 0.7474, 1.452), (-0.4449, 0.3827, 0.6528), (-2.005, -0.1848, 0.07848), (0.0006503, -0.2785, -0.01036), (-1.647, 0.06424, 0.6843), (-1.275, 0.2549, 1.183), (-0.8739, 0.1553, 1.172), (-0.4432, -0.00438, 0.6261), (0.0002196, 0.329, -0.003498), (-1.648, 0.8196, 0.6997), (-1.274, 1.128, 1.155), (-0.8727, 1.205, 1.141), (-0.444, 0.8261, 0.6393), (-2.005, 0.331, 0.08613), (-0.4918, -0.4547, 0.6461), (-0.8582, -0.493, 0.8648), (-1.26, -0.3128, 0.8886), (-1.645, -0.3205, 0.6573), (-0.5107, 1.21, 0.6201), (-0.8614, 1.537, 0.9157), (-1.263, 1.384, 0.9389), (-1.647, 1.112, 0.693)], [], [(28, 24, 3, 8), (29, 25, 11, 2), (25, 26, 10, 37), (26, 27, 9, 36), (27, 28, 34, 35), (22, 23, 17, 16), (21, 22, 16, 15), (20, 21, 15, 14), (18, 20, 14, 12), (23, 19, 13, 17), (7, 1, 19, 23), (0, 4, 20, 18), (33, 5, 21, 20), (32, 6, 22, 21), (31, 30, 23, 22), (16, 17, 28, 27), (15, 16, 27, 26), (14, 15, 26, 25), (12, 14, 25, 29), (17, 13, 24, 28)])
me_plane_013.polygons.foreach_set('use_smooth', [True] * 20)
_uv = me_plane_013.uv_layers.new(name='UVMap')
_uv.uv.foreach_set('vector', [0.798, 0.79, 1.0, 0.79, 1.0, 1.0, 0.798, 1.0, 0.0, 0.79, 0.198, 0.79, 0.198, 1.0, 0.0, 1.0, 0.198, 0.79, 0.398, 0.7572, 0.398, 1.0, 0.198, 1.0, 0.398, 0.7572, 0.598, 0.7572, 0.598, 1.0, 0.398, 1.0, 0.598, 0.7572, 0.798, 0.79, 0.798, 1.0, 0.598, 1.0, 0.598, 0.2205, 0.798, 0.2613, 0.798, 0.5, 0.598, 0.4219, 0.398, 0.2205, 0.598, 0.2205, 0.598, 0.4219, 0.398, 0.4219, 0.198, 0.2613, 0.398, 0.2205, 0.398, 0.4219, 0.198, 0.5, 0.0, 0.2613, 0.198, 0.2613, 0.198, 0.5, 0.0, 0.5, 0.798, 0.2613, 1.0, 0.2613, 1.0, 0.5, 0.798, 0.5, 0.798, 0.0, 1.0, 0.0, 1.0, 0.2613, 0.798, 0.2613, 0.0, 0.0, 0.198, 0.0, 0.198, 0.2613, 0.0, 0.2613, 0.198, 0.0, 0.398, 0.0, 0.398, 0.2205, 0.198, 0.2613, 0.398, 0.0, 0.598, 0.0, 0.598, 0.2205, 0.398, 0.2205, 0.598, 0.0, 0.798, 0.0, 0.798, 0.2613, 0.598, 0.2205, 0.598, 0.4219, 0.798, 0.5, 0.798, 0.79, 0.598, 0.7572, 0.398, 0.4219, 0.598, 0.4219, 0.598, 0.7572, 0.398, 0.7572, 0.198, 0.5, 0.398, 0.4219, 0.398, 0.7572, 0.198, 0.79, 0.0, 0.5, 0.198, 0.5, 0.198, 0.79, 0.0, 0.79, 0.798, 0.5, 1.0, 0.5, 1.0, 0.79, 0.798, 0.79])
me_plane_013.update()
me_plane_014 = bpy.data.meshes.new('Plane.014')
me_plane_014.from_pydata([(-2.004, -0.4434, 0.06859), (0.001362, -0.5835, -0.0217), (-2.005, 0.5335, 0.08512), (0.0003786, 0.5672, -0.006031), (-1.689, -0.3433, 0.6997), (-1.322, -0.2982, 0.9705), (-0.9213, -0.4613, 0.9545), (-0.4414, -0.4282, 0.5969), (-0.4434, 1.147, 0.6295), (-0.9145, 1.493, 0.9191), (-1.319, 1.354, 0.9405), (-1.693, 1.085, 0.6947), (-2.005, 0.05131, 0.08751), (0.0, 0.0, 0.0), (-1.648, 0.4156, 0.709), (-1.288, 0.7734, 1.452), (-0.8882, 0.7474, 1.452), (-0.4449, 0.3827, 0.6528), (-2.005, -0.1848, 0.07848), (0.0006503, -0.2785, -0.01036), (-1.647, 0.06424, 0.6843), (-1.275, 0.2549, 1.183), (-0.8739, 0.1553, 1.172), (-0.4432, -0.00438, 0.6261), (0.0002196, 0.329, -0.003498), (-1.648, 0.8196, 0.6997), (-1.274, 1.128, 1.155), (-0.8727, 1.205, 1.141), (-0.444, 0.8261, 0.6393), (-2.005, 0.331, 0.08613), (-0.4918, -0.4547, 0.6461), (-0.8582, -0.493, 0.8648), (-1.26, -0.3128, 0.8886), (-1.645, -0.3205, 0.6573), (-0.5107, 1.21, 0.6201), (-0.8614, 1.537, 0.9157), (-1.263, 1.384, 0.9389), (-1.647, 1.112, 0.693)], [], [(28, 24, 3, 8), (29, 25, 11, 2), (25, 26, 10, 37), (26, 27, 9, 36), (27, 28, 34, 35), (22, 23, 17, 16), (21, 22, 16, 15), (20, 21, 15, 14), (18, 20, 14, 12), (23, 19, 13, 17), (7, 1, 19, 23), (0, 4, 20, 18), (33, 5, 21, 20), (32, 6, 22, 21), (31, 30, 23, 22), (16, 17, 28, 27), (15, 16, 27, 26), (14, 15, 26, 25), (12, 14, 25, 29), (17, 13, 24, 28)])
me_plane_014.polygons.foreach_set('use_smooth', [True] * 20)
_uv = me_plane_014.uv_layers.new(name='UVMap')
_uv.uv.foreach_set('vector', [0.798, 0.79, 1.0, 0.79, 1.0, 1.0, 0.798, 1.0, 0.0, 0.79, 0.198, 0.79, 0.198, 1.0, 0.0, 1.0, 0.198, 0.79, 0.398, 0.7572, 0.398, 1.0, 0.198, 1.0, 0.398, 0.7572, 0.598, 0.7572, 0.598, 1.0, 0.398, 1.0, 0.598, 0.7572, 0.798, 0.79, 0.798, 1.0, 0.598, 1.0, 0.598, 0.2205, 0.798, 0.2613, 0.798, 0.5, 0.598, 0.4219, 0.398, 0.2205, 0.598, 0.2205, 0.598, 0.4219, 0.398, 0.4219, 0.198, 0.2613, 0.398, 0.2205, 0.398, 0.4219, 0.198, 0.5, 0.0, 0.2613, 0.198, 0.2613, 0.198, 0.5, 0.0, 0.5, 0.798, 0.2613, 1.0, 0.2613, 1.0, 0.5, 0.798, 0.5, 0.798, 0.0, 1.0, 0.0, 1.0, 0.2613, 0.798, 0.2613, 0.0, 0.0, 0.198, 0.0, 0.198, 0.2613, 0.0, 0.2613, 0.198, 0.0, 0.398, 0.0, 0.398, 0.2205, 0.198, 0.2613, 0.398, 0.0, 0.598, 0.0, 0.598, 0.2205, 0.398, 0.2205, 0.598, 0.0, 0.798, 0.0, 0.798, 0.2613, 0.598, 0.2205, 0.598, 0.4219, 0.798, 0.5, 0.798, 0.79, 0.598, 0.7572, 0.398, 0.4219, 0.598, 0.4219, 0.598, 0.7572, 0.398, 0.7572, 0.198, 0.5, 0.398, 0.4219, 0.398, 0.7572, 0.198, 0.79, 0.0, 0.5, 0.198, 0.5, 0.198, 0.79, 0.0, 0.79, 0.798, 0.5, 1.0, 0.5, 1.0, 0.79, 0.798, 0.79])
me_plane_014.update()

# ---- curves / text
cu_b_ziercurve = bpy.data.curves.new('BézierCurve', 'CURVE')
cu_b_ziercurve.dimensions = '3D'
_sp = cu_b_ziercurve.splines.new('BEZIER'); _sp.bezier_points.add(1)
_sp.bezier_points.foreach_set('co', [-1.0, 0.0, 0.0, 1.0, 0.0, 0.0])
_sp.bezier_points.foreach_set('handle_left', [-1.5, -0.5, 0.0, 0.0, 0.0, 0.0])
_sp.bezier_points.foreach_set('handle_right', [-0.5, 0.5, 0.0, 2.0, 0.0, 0.0])
for _p, _l, _r in zip(_sp.bezier_points, ['ALIGNED', 'ALIGNED'], ['ALIGNED', 'ALIGNED']): _p.handle_left_type = _l; _p.handle_right_type = _r
_sp.order_u = 0
_sp.order_v = 0
cu_b_ziercurve.use_path = True
cu_b_ziercurve.fill_mode = 'FULL'

# ---- objects
ob_cylinder = bpy.data.objects.new('Cylinder', me_cylinder)
ob_b_ziercurve = bpy.data.objects.new('BézierCurve', cu_b_ziercurve)
ob_plane = bpy.data.objects.new('Plane', me_plane)
ob_plane_001 = bpy.data.objects.new('Plane.001', me_plane_001)
ob_plane_002 = bpy.data.objects.new('Plane.002', me_plane_002)
ob_plane_003 = bpy.data.objects.new('Plane.003', me_plane_003)
ob_plane_004 = bpy.data.objects.new('Plane.004', me_plane_004)
ob_plane_005 = bpy.data.objects.new('Plane.005', me_plane_005)
ob_plane_006 = bpy.data.objects.new('Plane.006', me_plane_006)
ob_plane_007 = bpy.data.objects.new('Plane.007', me_plane_008)
ob_plane_008 = bpy.data.objects.new('Plane.008', me_plane_009)
ob_plane_009 = bpy.data.objects.new('Plane.009', me_plane_010)
ob_plane_010 = bpy.data.objects.new('Plane.010', me_plane_011)
ob_plane_011 = bpy.data.objects.new('Plane.011', me_plane_012)
ob_plane_012 = bpy.data.objects.new('Plane.012', me_plane_013)
ob_plane_013 = bpy.data.objects.new('Plane.013', me_plane_014)

# ---- transforms, parenting, visibility, modifiers, constraints
ob_cylinder.location = (0.0, 0.0, -25.31)
ob_cylinder.scale = (1.713, 1.713, 1.727)
_m = ob_cylinder.modifiers.new('Curve', 'CURVE')
_m.object = ob_b_ziercurve
ob_b_ziercurve.location = (0.0, 0.0, 4.102)
ob_b_ziercurve.rotation_euler = (-0.0, 1.571, 0.0)
ob_b_ziercurve.scale = (11.1, 11.1, 11.1)
ob_plane.location = (-1.424, 6.58, 16.86)
ob_plane.scale = (-6.964, 1.414, 1.623)
_m = ob_plane.modifiers.new('Solidify', 'SOLIDIFY')
_m.thickness = 0.15
ob_plane_001.location = (-1.311, 6.558, 16.86)
ob_plane_001.rotation_euler = (-7.397e-06, 0.09561, -0.3353)
ob_plane_001.scale = (-5.685, 1.154, 1.325)
_m = ob_plane_001.modifiers.new('Solidify', 'SOLIDIFY')
_m.thickness = 0.15
ob_plane_002.location = (-1.299, 6.501, 16.84)
ob_plane_002.rotation_euler = (-0.01771, 0.2, -0.7094)
ob_plane_002.scale = (-7.413, 1.505, 1.727)
_m = ob_plane_002.modifiers.new('Solidify', 'SOLIDIFY')
_m.thickness = 0.15
ob_plane_003.location = (-1.356, 6.492, 16.83)
ob_plane_003.rotation_euler = (-0.06885, 0.2845, -1.065)
ob_plane_003.scale = (-5.624, 1.142, 1.31)
_m = ob_plane_003.modifiers.new('Solidify', 'SOLIDIFY')
_m.thickness = 0.15
ob_plane_004.location = (-1.402, 6.448, 16.82)
ob_plane_004.rotation_euler = (-0.1836, 0.3605, -1.57)
ob_plane_004.scale = (-6.964, 1.414, 1.623)
_m = ob_plane_004.modifiers.new('Solidify', 'SOLIDIFY')
_m.thickness = 0.15
ob_plane_005.location = (-1.461, 6.475, 16.82)
ob_plane_005.rotation_euler = (-0.3237, 0.3737, -2.083)
ob_plane_005.scale = (-5.858, 1.189, 1.365)
_m = ob_plane_005.modifiers.new('Solidify', 'SOLIDIFY')
_m.thickness = 0.15
ob_plane_006.location = (-1.526, 6.489, 16.81)
ob_plane_006.rotation_euler = (-0.4519, 0.3213, -2.59)
ob_plane_006.scale = (-7.109, 1.443, 1.657)
_m = ob_plane_006.modifiers.new('Solidify', 'SOLIDIFY')
_m.thickness = 0.15
ob_plane_007.location = (-1.561, 6.608, 16.84)
ob_plane_007.rotation_euler = (-0.5612, 0.09821, -3.509)
ob_plane_007.scale = (-6.964, 1.414, 1.623)
_m = ob_plane_007.modifiers.new('Solidify', 'SOLIDIFY')
_m.thickness = 0.15
ob_plane_008.location = (-1.554, 6.558, 16.83)
ob_plane_008.rotation_euler = (-0.5436, 0.1996, -3.146)
ob_plane_008.scale = (-6.685, 1.357, 1.558)
_m = ob_plane_008.modifiers.new('Solidify', 'SOLIDIFY')
_m.thickness = 0.15
ob_plane_009.location = (-1.516, 6.644, 16.86)
ob_plane_009.rotation_euler = (-0.5364, -0.01513, -3.916)
ob_plane_009.scale = (-5.572, 1.131, 1.298)
_m = ob_plane_009.modifiers.new('Solidify', 'SOLIDIFY')
_m.thickness = 0.15
ob_plane_010.location = (-1.487, 6.689, 16.87)
ob_plane_010.rotation_euler = (-0.4628, -0.1143, -4.355)
ob_plane_010.scale = (-6.293, 1.278, 1.466)
_m = ob_plane_010.modifiers.new('Solidify', 'SOLIDIFY')
_m.thickness = 0.15
ob_plane_011.location = (-1.425, 6.717, 16.89)
ob_plane_011.rotation_euler = (-0.3348, -0.1763, -4.871)
ob_plane_011.scale = (-6.964, 1.414, 1.623)
_m = ob_plane_011.modifiers.new('Solidify', 'SOLIDIFY')
_m.thickness = 0.15
ob_plane_012.location = (-1.378, 6.674, 16.88)
ob_plane_012.rotation_euler = (-0.2101, -0.1727, -5.326)
ob_plane_012.scale = (-5.334, 1.083, 1.243)
_m = ob_plane_012.modifiers.new('Solidify', 'SOLIDIFY')
_m.thickness = 0.15
ob_plane_013.location = (-1.322, 6.673, 16.88)
ob_plane_013.rotation_euler = (-0.117, -0.1289, -5.697)
ob_plane_013.scale = (-6.964, 1.414, 1.623)
_m = ob_plane_013.modifiers.new('Solidify', 'SOLIDIFY')
_m.thickness = 0.15

# ---- collection membership
scene.collection.objects.link(ob_cylinder)
scene.collection.objects.link(ob_b_ziercurve)
scene.collection.objects.link(ob_plane)
scene.collection.objects.link(ob_plane_001)
scene.collection.objects.link(ob_plane_002)
scene.collection.objects.link(ob_plane_003)
scene.collection.objects.link(ob_plane_004)
scene.collection.objects.link(ob_plane_005)
scene.collection.objects.link(ob_plane_006)
scene.collection.objects.link(ob_plane_007)
scene.collection.objects.link(ob_plane_008)
scene.collection.objects.link(ob_plane_009)
scene.collection.objects.link(ob_plane_010)
scene.collection.objects.link(ob_plane_011)
scene.collection.objects.link(ob_plane_012)
scene.collection.objects.link(ob_plane_013)

# ---- scene / render settings (as saved in the file)
scene.frame_start = 1; scene.frame_end = 250; scene.frame_set(1)
scene.render.engine = 'BLENDER_EEVEE_NEXT'
bpy.context.view_layer.update()

# ---- added for rendering (the .blend has no active camera and no usable light): camera, sun
cam_auto = bpy.data.cameras.new('AutoCamera')
cam_auto.lens = 50.0
cam_auto.sensor_width = 36.0
cam_auto.clip_end = 1000.0
ob_auto_camera = bpy.data.objects.new('AutoCamera', cam_auto)
scene.collection.objects.link(ob_auto_camera)
ob_auto_camera.location = (55.3215, -63.4592, 49.6305)
ob_auto_camera.rotation_euler = (1.09748, -7.21219e-08, 0.694738)
scene.camera = ob_auto_camera
light_auto_sun = bpy.data.lights.new('AutoSun', 'SUN')
light_auto_sun.energy = 3.0
light_auto_sun.angle = 0.0523599
ob_auto_sun = bpy.data.objects.new('AutoSun', light_auto_sun)
scene.collection.objects.link(ob_auto_sun)
ob_auto_sun.rotation_euler = (0.872665, 0.174533, 0.523599)
bpy.context.view_layer.update()
